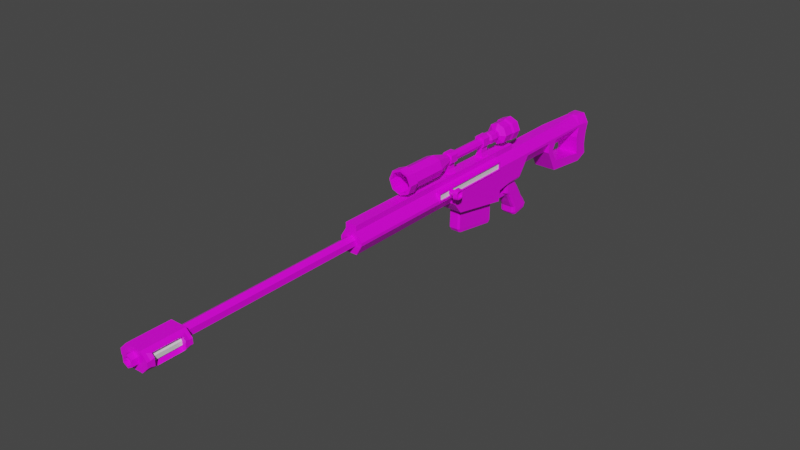 # Source: LS-50.blend  (saved by Blender 3.2.14; exported with 4.5.12 LTS)
import bpy
from mathutils import Matrix  # noqa: F401  (used for matrix-valued properties, if any)

bpy.ops.wm.read_factory_settings(use_empty=True)
scene = bpy.context.scene
scene.name = 'Scene'

# ---- collections
col_collection = bpy.data.collections.new('Collection'); scene.collection.children.link(col_collection)

# ---- images (referenced by path relative to the original .blend; pixels are not part of the script)
import os
ASSET_DIR = os.environ.get("B2B_ASSET_DIR", "")  # directory of the original .blend (textures are referenced by path, not embedded)
HERE = os.path.dirname(os.path.abspath(__file__))  # packed textures are extracted next to this script under _unpacked/

def load_image(name, relpath, width, height, colorspace="sRGB"):
    """Load a texture the original file referenced (path relative to the .blend, or extracted next to this script)."""
    p = next((c for c in (os.path.join(HERE, relpath), os.path.join(ASSET_DIR, relpath)) if relpath and os.path.exists(c)), "")
    if p:
        img = bpy.data.images.load(p, check_existing=True)
        img.name = name
    else:  # same state as the original file: an image datablock whose file is absent (Cycles renders it pink)
        img = bpy.data.images.new(name, width, height)
        img.source = "FILE"
        img.filepath = "//" + (relpath or name)
    img.colorspace_settings.name = colorspace
    return img
img_8x8base_png_001 = load_image('8x8Base.png.001', '8x8Base.png', 1024, 1024, 'sRGB')

# ---- materials (node trees are filled in below, after node groups)
mat_material = bpy.data.materials.new('Material')
mat_material.alpha_threshold = 0.0
mat_material.use_transparent_shadow = False
mat_material.line_color = (0.0, 0.0, 0.0, 1.0)
mat_material_001 = bpy.data.materials.new('Material.001')
mat_material_001.use_transparent_shadow = False

# ---- node groups
ng_auto_smooth = bpy.data.node_groups.new('Auto Smooth', 'GeometryNodeTree')
_s = ng_auto_smooth.interface.new_socket(name='Geometry', in_out='OUTPUT', socket_type='NodeSocketGeometry')
_s = ng_auto_smooth.interface.new_socket(name='Geometry', in_out='INPUT', socket_type='NodeSocketGeometry')
_s = ng_auto_smooth.interface.new_socket(name='Angle', in_out='INPUT', socket_type='NodeSocketFloat')
_s.subtype = 'ANGLE'
_s.min_value = 0.0
_s.max_value = 3.142
ng_auto_smooth.is_modifier = True
_N = ng_auto_smooth.nodes; _L = ng_auto_smooth.links
n0 = _N.new('NodeGroupOutput'); n0.name = 'Group Output'; n0.location = (480, -100)
n1 = _N.new('NodeGroupInput'); n1.name = 'Group Input'; n1.location = (-420, -300)
n2 = _N.new('NodeGroupInput'); n2.name = 'Group Input.001'; n2.location = (-60, -100)
n3 = _N.new('GeometryNodeSetShadeSmooth'); n3.name = 'Set Shade Smooth'; n3.location = (120, -100)
n3.domain = 'EDGE'
n4 = _N.new('GeometryNodeSetShadeSmooth'); n4.name = 'Set Shade Smooth.001'; n4.location = (300, -100)
n5 = _N.new('GeometryNodeInputMeshEdgeAngle'); n5.name = 'Edge Angle'; n5.location = (-420, -220)
n6 = _N.new('GeometryNodeInputEdgeSmooth'); n6.name = 'Is Edge Smooth'; n6.location = (-60, -160)
n7 = _N.new('GeometryNodeInputShadeSmooth'); n7.name = 'Is Face Smooth'; n7.location = (-240, -340)
n8 = _N.new('FunctionNodeBooleanMath'); n8.name = 'Boolean Math'; n8.location = (-60, -220)
n9 = _N.new('FunctionNodeCompare'); n9.name = 'Compare'; n9.location = (-240, -180)
n9.operation = 'LESS_EQUAL'
_L.new(n5.outputs[0], n9.inputs[0])
_L.new(n4.outputs[0], n0.inputs[0])
_L.new(n1.outputs[1], n9.inputs[1])
_L.new(n9.outputs[0], n8.inputs[0])
_L.new(n7.outputs[0], n8.inputs[1])
_L.new(n2.outputs[0], n3.inputs[0])
_L.new(n6.outputs[0], n3.inputs[1])
_L.new(n3.outputs[0], n4.inputs[0])
_L.new(n8.outputs[0], n3.inputs[2])
n0.is_active_output = True

# ---- material node trees
mat_material.use_nodes = True; mat_material.node_tree.nodes.clear()
_N = mat_material.node_tree.nodes; _L = mat_material.node_tree.links
n0 = _N.new('ShaderNodeOutputMaterial'); n0.name = 'Material Output'; n0.location = (300, 300)
n1 = _N.new('ShaderNodeBsdfPrincipled'); n1.name = 'Principled BSDF'; n1.location = (10, 300)
n1.distribution = 'GGX'
n1.subsurface_method = 'RANDOM_WALK_SKIN'
n1.inputs[2].default_value = 0.4
n1.inputs[3].default_value = 1.45
n1.inputs[27].default_value = (0.0, 0.0, 0.0, 1.0)
n1.inputs[28].default_value = 1.0
n2 = _N.new('ShaderNodeTexImage'); n2.name = 'Image Texture'; n2.location = (-574, 136)
n2.image = img_8x8base_png_001
n2.interpolation = 'Closest'
_L.new(n1.outputs[0], n0.inputs[0])
_L.new(n2.outputs[0], n1.inputs[0])
n0.is_active_output = True
mat_material_001.use_nodes = True; mat_material_001.node_tree.nodes.clear()
_N = mat_material_001.node_tree.nodes; _L = mat_material_001.node_tree.links
n0 = _N.new('ShaderNodeBsdfPrincipled'); n0.name = 'Principled BSDF'; n0.location = (10, 300)
n0.distribution = 'GGX'
n0.subsurface_method = 'RANDOM_WALK_SKIN'
n0.inputs[3].default_value = 1.45
n0.inputs[27].default_value = (0.0, 0.0, 0.0, 1.0)
n0.inputs[28].default_value = 1.0
n1 = _N.new('ShaderNodeOutputMaterial'); n1.name = 'Material Output'; n1.location = (300, 300)
_L.new(n0.outputs[0], n1.inputs[0])
n1.is_active_output = True

# ---- world
world_world = bpy.data.worlds.new('World'); scene.world = world_world
world_world.use_nodes = True; world_world.node_tree.nodes.clear()
_N = world_world.node_tree.nodes; _L = world_world.node_tree.links
n0 = _N.new('ShaderNodeOutputWorld'); n0.name = 'World Output'; n0.location = (300, 300)
n1 = _N.new('ShaderNodeBackground'); n1.name = 'Background'; n1.location = (10, 300)
n1.inputs[0].default_value = (0.05088, 0.05088, 0.05088, 1.0)
_L.new(n1.outputs[0], n0.inputs[0])
n0.is_active_output = True
world_world.color = (0.05088, 0.05088, 0.05088)
world_world.use_sun_shadow = False
world_world.sun_shadow_jitter_overblur = 0.0

# ---- meshes
me_cube = bpy.data.meshes.new('Cube')
me_cube.from_pydata([(1.0, 11.18, 0.8117), (1.0, -7.175, -1.021), (0.0, 11.01, -2.481), (1.0, 11.8, -1.141), (0.0, -7.175, -1.021), (0.0, -19.21, 1.857), (1.0, 11.13, -0.008059), (0.0, -7.93, -0.02477), (1.0, 11.98, -2.08), (1.0, -1.776, -2.017), (1.0, -0.3604, 0.8226), (0.0, -19.22, -0.04986), (0.0, -0.2898, -1.015), (1.0, -0.3338, 0.2992), (1.0, 1.171, 0.8062), (0.0, -19.21, 0.8098), (0.0, 1.218, -0.9661), (1.0, 1.186, 0.3904), (0.0, -1.776, -2.017), (1.0, 6.808, -2.081), (0.0, 6.965, -1.206), (0.0, 6.808, -2.081), (1.0, 6.373, -0.08417), (1.0, -19.21, 0.8098), (0.0, 10.84, -2.525), (1.0, 10.4, -0.0878), (0.0, -4.887, 2.363), (0.0, -7.514, -0.5867), (1.0, -0.3118, -0.358), (1.0, 1.202, -0.2878), (1.0, 6.965, -1.206), (1.0, 10.6, -1.713), (0.0, 11.03, 1.845), (0.0, -19.2, 2.333), (0.5, -7.896, 1.899), (0.5, -7.894, 2.374), (0.0, 1.178, 1.847), (0.2129, 6.373, -0.08417), (0.0, 6.871, 1.883), (0.0, 12.18, 0.8729), (1.0, 12.18, 0.8729), (0.0, 11.98, -2.08), (0.0, 11.8, -1.141), (1.0, 11.9, -0.08128), (0.0, 11.9, -0.08128), (0.0, 12.27, 1.673), (1.0, 0.5968, 0.8124), (1.0, 0.6163, 0.3562), (1.0, 0.6343, -0.3142), (0.0, -7.894, 2.374), (0.5, -7.175, -1.021), (0.5, 6.808, -2.081), (0.5, -19.21, 0.8098), (0.5, -7.514, -0.5867), (0.5, 12.18, 0.8729), (0.5, 11.98, -2.08), (0.5, 11.9, -0.08128), (0.5, 11.8, -1.141), (0.0, 0.604, 1.853), (0.5, -19.21, 1.857), (0.5, -0.3532, 1.863), (0.5, 1.178, 1.847), (0.5, 0.604, 1.853), (0.0, -0.3509, 2.338), (0.0, 0.6062, 2.328), (0.5, -19.2, 2.333), (0.5, -0.3509, 2.338), (0.5, 0.6062, 2.328), (0.0, -19.14, 1.408), (0.0, -39.54, 1.279), (0.4221, -19.14, 1.164), (0.3107, -39.12, 1.1), (0.4221, -19.14, 0.6769), (0.3107, -39.12, 0.7413), (0.0, -19.14, 0.4332), (0.0, -39.54, 0.5619), (0.0, -35.44, 0.09033), (0.0, -35.44, 1.703), (0.0, -39.03, 0.09033), (0.0, -39.03, 1.703), (0.0, -2.147, -3.729), (0.0, -2.113, 0.1963), (0.0, -6.735, -2.922), (0.0, -6.641, 0.1963), (1.0, 10.65, 0.8464), (1.0, 10.84, -2.525), (0.0, 10.65, 1.887), (0.1867, 10.65, 1.887), (0.5, 10.84, -2.525), (1.0, -19.21, 1.06), (0.6065, -1.889, 1.078), (1.0, 11.15, 1.017), (1.0, -0.3587, 1.065), (1.0, 1.173, 1.046), (1.0, 6.866, 1.076), (1.0, 10.65, 1.072), (0.5, -1.776, -2.017), (0.5, -19.22, -0.04986), (0.5, -7.93, -0.02477), (1.0, -7.93, -0.02477), (0.0, 10.6, -1.713), (1.0, 6.864, 0.843), (0.5, 6.871, 1.883), (1.0, 10.65, 1.075), (0.5, -1.656, -1.034), (0.2129, 10.4, -0.0878), (0.5, 5.761, 1.88), (0.1888, 10.65, 1.887), (0.4472, 1.209, -4.556), (0.0, 5.755, -0.1071), (0.5, 5.755, -0.1071), (0.0, 2.376, 1.866), (0.5, 2.376, 1.866), (0.5, 2.425, -0.07303), (0.0, 5.761, 1.88), (0.0, 2.425, -0.07303), (1.0, 5.754, 0.8396), (1.0, 5.755, -0.1071), (1.0, 2.368, 0.826), (0.5, -4.89, 1.887), (1.0, 11.09, -1.153), (1.0, 11.01, -2.481), (0.5, 11.01, -2.481), (0.5, 12.27, 1.673), (0.4296, 11.03, 1.764), (0.4433, 2.848, -4.218), (0.0, 0.7027, -3.262), (0.5, -0.2898, -1.015), (0.5, 1.218, -0.9661), (0.0, 0.4479, -2.777), (0.5, 0.6501, -0.9907), (0.0, -0.2748, -1.973), (0.0, -0.3152, -1.352), (0.0, 0.6501, -0.9907), (0.0, -0.3686, -0.7107), (0.0, 1.024, -4.33), (0.0, 1.143, -0.7107), (0.0, 2.928, -3.937), (0.0, 1.023, -3.799), (0.0, 1.183, -1.338), (0.0, 1.567, -1.875), (0.0, 1.893, -2.392), (0.0, 2.218, -2.961), (0.0, 2.59, -3.419), (0.6076, 2.777, -4.232), (0.6756, 2.607, -4.267), (0.3679, 1.209, -4.556), (0.3679, 2.848, -4.218), (0.0, 1.209, -4.556), (0.0, 2.848, -4.218), (0.0, 1.73, -2.133), (0.0, 0.1255, -2.287), (0.5, -1.716, -1.526), (1.092e-16, -1.716, -1.526), (0.0, -7.344, -0.804), (0.5, -7.344, -0.804), (0.3576, 2.928, -3.937), (0.3576, -0.3686, -0.7107), (0.3576, 1.024, -4.33), (0.3576, 1.143, -0.7107), (0.3576, 1.023, -3.799), (0.3576, 0.7027, -3.262), (0.3576, 0.4479, -2.777), (0.3576, -0.2748, -1.973), (0.3576, -0.3152, -1.352), (0.3576, 2.59, -3.419), (0.3576, 2.218, -2.961), (0.3576, 1.893, -2.392), (0.3576, 1.567, -1.875), (0.3576, 1.183, -1.338), (0.3576, 1.73, -2.133), (0.3576, 0.1255, -2.287), (0.4068, -1.88, -1.616), (0.0, -1.88, -1.616), (0.0, -1.932, -1.996), (0.4068, -1.932, -1.996), (0.0, -0.6625, -2.006), (0.0, -1.064, -1.989), (0.0, -1.523, -1.909), (0.31, -0.3664, -2.35), (0.2623, -0.8899, -2.336), (0.2146, -1.463, -2.272), (0.0, -1.463, -2.272), (0.0, -0.8899, -2.336), (0.0, -0.3664, -2.35), (0.31, -0.6625, -2.006), (0.2623, -1.064, -1.989), (0.2146, -1.523, -1.909), (0.7153, 0.8366, -0.7107), (0.4453, 1.143, -0.7107), (0.6362, 1.053, -0.7107), (0.4453, 2.928, -3.937), (0.7153, 2.648, -3.994), (0.6362, 2.846, -3.953), (0.7153, 0.8751, -1.341), (0.4453, 1.183, -1.338), (0.6362, 1.093, -1.339), (0.7153, 1.265, -1.891), (0.4453, 1.567, -1.875), (0.6362, 1.479, -1.88), (0.7153, 1.622, -2.464), (0.4453, 1.893, -2.392), (0.6362, 1.814, -2.413), (0.7153, 1.937, -3.017), (0.4453, 2.218, -2.961), (0.6362, 2.136, -2.977), (0.4453, 2.59, -3.419), (0.7153, 2.316, -3.486), (0.6362, 2.509, -3.439), (0.4453, 1.73, -2.133), (0.7153, 1.434, -2.162), (0.6362, 1.643, -2.142), (0.4497, -0.3686, -0.7107), (0.7153, -0.07501, -0.7107), (0.6375, -0.2826, -0.7107), (0.7153, 1.289, -4.275), (0.4497, 1.024, -4.33), (0.6375, 1.102, -4.314), (0.7153, -0.02078, -1.349), (0.4497, -0.3152, -1.352), (0.6375, -0.229, -1.351), (0.4497, -0.2748, -1.973), (0.7153, 0.02208, -1.957), (0.6375, -0.1879, -1.969), (0.7153, 0.7099, -2.707), (0.4497, 0.4479, -2.777), (0.6375, 0.5246, -2.756), (0.7153, 0.9737, -3.208), (0.4497, 0.7027, -3.262), (0.6375, 0.7821, -3.246), (0.4497, 1.023, -3.799), (0.7153, 1.288, -3.735), (0.6375, 1.1, -3.78), (0.7153, 0.4142, -2.26), (0.4497, 0.1255, -2.287), (0.6375, 0.2101, -2.279), (0.6087, 1.276, -4.542), (0.6756, 1.437, -4.509), (0.438, 2.684, -4.353), (0.3794, 2.684, -4.353), (0.6185, 1.589, -4.579), (0.6185, 2.497, -4.391), (0.3794, 1.412, -4.615), (0.441, 1.412, -4.615), (0.5656, 2.63, -4.364), (0.5665, 1.463, -4.605), (0.0, 2.684, -4.353), (0.0, 1.412, -4.615), (0.0756, -1.205, -1.689), (0.0, -0.6542, -0.9126), (0.0, -0.9978, -0.9126), (0.1126, -0.9453, -1.675), (0.1336, -1.005, -1.678), (0.0, -1.205, -1.689), (0.0, -0.9216, -1.11), (0.0, -0.9542, -1.267), (0.0, -1.029, -1.475), (0.0, -0.6741, -1.099), (0.0, -0.706, -1.279), (0.0, -0.7701, -1.462), (0.0, -0.9206, -1.674), (0.0, -1.092, -1.576), (0.0, -0.8281, -1.574), (0.06188, -0.9206, -1.674), (0.1336, -0.7312, -0.9126), (0.06188, -0.6542, -0.9126), (0.1126, -0.6767, -0.9126), (0.1336, -0.7517, -1.102), (0.06188, -0.6741, -1.099), (0.1126, -0.6968, -1.1), (0.1336, -0.7829, -1.275), (0.06188, -0.706, -1.279), (0.1126, -0.7285, -1.278), (0.1336, -0.8505, -1.466), (0.06188, -0.7701, -1.462), (0.1126, -0.7937, -1.463), (0.06188, -0.8281, -1.574), (0.1336, -0.9077, -1.575), (0.1126, -0.8515, -1.574), (0.0756, -0.9978, -0.9126), (0.1336, -0.9324, -0.9126), (0.1166, -0.9786, -0.9126), (0.0756, -0.9216, -1.11), (0.1336, -0.8572, -1.107), (0.1166, -0.9027, -1.109), (0.0756, -0.9542, -1.267), (0.1336, -0.8906, -1.27), (0.1166, -0.9356, -1.268), (0.0756, -1.029, -1.475), (0.1336, -0.9625, -1.472), (0.1166, -1.01, -1.474), (0.1336, -1.026, -1.576), (0.0756, -1.092, -1.576), (0.1166, -1.073, -1.576), (0.1166, -1.184, -1.688), (0.1336, -1.135, -1.686), (0.0, -1.228, -1.723), (0.06384, -1.228, -1.723), (0.0854, -1.217, -1.724), (0.09434, -1.191, -1.726), (0.09434, -1.123, -1.733), (0.0, -1.079, -1.737), (0.05663, -1.079, -1.737), (0.08329, -1.092, -1.736), (0.05634, -1.225, -1.744), (0.07128, -1.217, -1.744), (0.0, -1.225, -1.744), (0.07747, -1.199, -1.746), (0.07747, -1.152, -1.751), (0.0, -1.121, -1.754), (0.05134, -1.121, -1.754), (0.06982, -1.13, -1.753), (0.7958, -38.45, 0.5968), (1.279, -38.76, 0.6798), (1.279, -38.76, 1.113), (0.7958, -38.45, 1.196), (1.279, -35.71, 0.6798), (0.7958, -36.02, 0.5968), (0.7958, -36.02, 1.196), (1.279, -35.71, 1.113), (0.0, -39.54, 1.408), (0.4221, -39.54, 1.164), (0.4221, -39.54, 0.6769), (0.0, -39.54, 0.4332), (0.0, -39.12, 1.279), (0.3107, -39.54, 1.1), (0.3107, -39.54, 0.7413), (0.0, -39.12, 0.5619), (0.0, -19.21, 1.072), (1.0, 0.5985, 1.054), (0.3537, -7.834, 1.102), (0.5, -19.21, 1.07), (1.0, 2.37, 1.064), (1.0, 5.756, 1.076), (0.5241, -6.584, -2.949), (0.3722, -6.735, -2.922), (0.3722, -6.641, 0.1963), (0.5241, -6.489, 0.1963), (0.2996, -2.147, -3.729), (0.5241, -2.371, -3.689), (0.5241, -2.338, 0.1963), (0.2996, -2.113, 0.1963), (0.0, -2.359, -3.926), (0.0, -6.525, -3.261), (0.3642, -6.525, -3.261), (0.5017, -6.388, -3.283), (0.5017, -2.562, -3.894), (0.2984, -2.359, -3.926), (1.0, -7.812, 0.8089), (1.0, -4.711, -0.5251), (1.0, -7.514, -0.5867), (1.0, -7.344, -0.804), (1.0, -1.716, -1.526), (0.599, -4.884, 1.729), (0.4801, -4.861, 1.09), (1.0, -4.851, 0.822), (0.5, -4.887, 2.363), (1.0, -4.891, 0.1145), (1.0, -4.53, -1.165), (0.5, -4.475, -1.519), (0.0, -4.475, -1.519), (1.0, -4.475, -1.519), (1.279, -39.03, 0.6798), (0.6892, -39.03, 0.09033), (0.6892, -35.44, 0.09033), (1.279, -35.44, 0.6798), (1.279, -35.44, 1.113), (0.6892, -35.44, 1.703), (0.6892, -39.03, 1.703), (1.279, -39.03, 1.113), (1.287, -38.45, 0.5887), (0.8801, -38.76, 0.2812), (0.8801, -35.71, 0.2812), (1.287, -36.02, 0.5887), (1.287, -36.02, 1.204), (0.8801, -35.71, 1.512), (0.8801, -38.76, 1.512), (1.287, -38.45, 1.204), (0.934, -38.45, 0.735), (1.046, -38.45, 0.3471), (1.046, -36.02, 0.3471), (0.934, -36.02, 0.735), (0.934, -36.02, 1.058), (1.046, -36.02, 1.446), (1.046, -38.45, 1.446), (0.934, -38.45, 1.058), (0.9153, -9.901, 1.013), (0.9153, -9.901, 1.608), (0.9153, -1.917, 1.013), (0.9153, -1.917, 1.608), (0.0, -1.833, 0.9293), (0.0, -1.833, 1.692), (0.0, -9.985, 0.9293), (0.0, -9.985, 1.692), (1.057, -1.833, 1.692), (1.057, -1.833, 0.9293), (1.057, -9.985, 0.9293), (1.057, -9.985, 1.692), (1.057, -1.917, 1.608), (1.057, -1.917, 1.013), (1.057, -9.901, 1.013), (1.057, -9.901, 1.608), (0.5, -10.02, -0.02941), (0.5, -9.989, 2.367), (0.0, -10.02, -0.02941), (1.0, -9.941, 1.094), (0.0, -1.881, 2.351), (0.3494, 10.65, 1.726), (0.599, -19.21, 1.699), (0.599, 6.87, 1.723), (0.599, 1.177, 1.688), (0.599, -0.3543, 1.705), (0.3477, 10.65, 1.726), (0.5425, 11.05, 1.616), (0.599, 12.25, 1.514), (0.599, -7.884, 1.741), (0.599, 0.6029, 1.695), (0.599, 5.76, 1.721), (0.599, 2.375, 1.708), (0.7472, -9.941, 1.094), (0.0, -9.989, 2.367), (1.0, -9.923, 0.8091), (0.5, -9.991, 1.891), (0.599, -9.981, 1.733), (0.0, 6.373, -0.08417), (0.0, 10.4, -0.0878), (0.5, -1.881, 2.351), (1.0, -1.866, 0.2072), (1.0, -1.89, 0.8351), (0.5, -1.883, 1.875), (0.0, -1.656, -1.034), (1.0, -1.889, 1.078), (0.599, -1.884, 1.718), (0.7652, 0.6513, -0.9874), (1.0, 0.6461, -0.7498), (0.9312, 0.6502, -0.9166), (1.0, -0.2976, -0.7806), (0.7652, -0.2898, -1.015), (0.9312, -0.2921, -0.9465), (1.0, 1.212, -0.7313), (0.7652, 1.218, -0.9661), (0.9258, 1.397, -0.8336), (0.9312, 1.216, -0.8973), (0.7652, -1.656, -1.034), (1.0, -1.656, -1.034), (0.9312, -1.656, -1.034), (0.4388, -3.473, 2.233), (0.2328, -3.473, 3.257), (0.4388, -2.7, 2.233), (0.2328, -2.7, 3.257), (0.0, -2.7, 2.233), (0.0, -2.7, 3.257), (0.0, -3.473, 2.233), (0.0, -3.473, 3.257), (0.4388, -7.798, 2.205), (0.1403, -7.798, 3.229), (0.4388, -7.025, 2.205), (0.1403, -7.025, 3.229), (0.0, -7.025, 2.205), (0.0, -7.025, 3.229), (0.0, -7.798, 2.205), (0.0, -7.798, 3.229), (0.0, -9.586, 4.573), (0.0, -12.65, 4.573), (0.6555, -9.586, 4.302), (0.6555, -12.65, 4.302), (0.927, -9.586, 3.646), (0.927, -12.65, 3.646), (0.6555, -9.586, 2.991), (0.6555, -12.65, 2.991), (0.0, -9.586, 2.719), (0.0, -12.65, 2.719), (0.0, -7.842, 4.038), (0.2773, -7.842, 3.924), (0.3922, -7.842, 3.646), (0.2773, -7.842, 3.369), (0.0, -7.842, 3.254), (0.0, -2.611, 4.038), (0.2773, -2.611, 3.924), (0.3922, -2.611, 3.646), (0.2773, -2.611, 3.369), (0.0, -2.611, 3.254), (0.0, -2.374, 4.18), (0.3775, -2.374, 4.024), (0.5339, -2.374, 3.646), (0.3775, -2.374, 3.269), (0.0, -2.374, 3.112), (0.0, -1.676, 4.18), (0.3775, -1.676, 4.024), (0.5339, -1.676, 3.646), (0.3775, -1.676, 3.269), (0.0, -1.676, 3.112), (0.0, -1.439, 4.084), (0.3093, -1.439, 3.955), (0.4374, -1.439, 3.646), (0.3093, -1.439, 3.337), (0.0, -1.439, 3.209), (0.0, -1.23, 4.084), (0.3093, -1.23, 3.955), (0.4374, -1.23, 3.646), (0.3093, -1.23, 3.337), (0.0, -1.23, 3.209), (0.0, -0.9649, 4.571), (0.654, -0.9649, 4.3), (0.9249, -0.9649, 3.646), (0.654, -0.9649, 2.992), (0.0, -0.9649, 2.721), (0.0, -0.08612, 4.571), (0.654, -0.08612, 4.3), (0.9249, -0.08612, 3.646), (0.654, -0.08612, 2.992), (0.0, -0.08612, 2.721), (0.0, 0.1371, 4.662), (0.7181, 0.1371, 4.364), (1.016, 0.1371, 3.646), (0.7181, 0.1371, 2.928), (0.0, 0.1371, 2.631), (0.6023, -0.3341, 4.249), (0.8518, -0.3341, 3.646), (0.6023, -0.3341, 3.044), (0.0, -12.82, 4.734), (0.7695, -12.82, 4.416), (1.088, -12.82, 3.646), (0.7695, -12.82, 2.877), (0.0, -12.82, 2.558), (0.0, -13.6, 4.537), (0.6296, -10.97, 4.276), (0.8904, -10.97, 3.646), (0.6296, -10.97, 3.017), (0.0, -13.6, 2.756), (0.0, -2.7, 4.204), (0.0, -7.025, 2.717), (0.0, -7.798, 2.717), (0.0, -3.473, 4.204), (0.0, -7.025, 4.176), (0.1403, -7.798, 2.717), (0.1403, -7.025, 2.717), (0.0, -7.798, 4.176), (0.2578, -2.7, 4.204), (0.4388, -2.7, 4.023), (0.4388, -3.473, 4.023), (0.2578, -3.473, 4.204), (0.2578, -7.025, 4.176), (0.4388, -7.025, 3.995), (0.4388, -7.798, 3.995), (0.2578, -7.798, 4.176), (0.2939, -7.798, 3.229), (0.4388, -7.798, 3.374), (0.4388, -7.025, 3.374), (0.2939, -7.025, 3.229), (0.0, 0.8764, 2.794), (0.0, 0.8764, 4.498), (0.0, -13.6, 4.734), (0.7695, -13.6, 4.416), (1.088, -13.6, 3.646), (0.7695, -13.6, 2.877), (0.0, -13.6, 2.558), (0.0, -10.97, 4.537), (0.6296, -13.6, 4.276), (0.8904, -13.6, 3.646), (0.6296, -13.6, 3.017), (0.0, -10.97, 2.756), (0.7181, 0.8764, 4.364), (0.0, 0.8764, 4.662), (1.016, 0.8764, 3.646), (0.7181, 0.8764, 2.928), (0.0, 0.8764, 2.631), (0.6023, 0.8764, 4.249), (0.0, -0.3341, 4.498), (0.8518, 0.8764, 3.646), (0.6023, 0.8764, 3.044), (0.0, -0.3341, 2.794), (0.2328, -2.7, 2.745), (0.2328, -3.473, 2.745), (0.0, -3.473, 2.745), (0.0, -2.7, 2.745), (0.4388, -2.7, 3.372), (0.3236, -2.7, 3.257), (0.3236, -3.473, 3.257), (0.4388, -3.473, 3.372)], [], [(359, 361, 1, 50), (122, 2, 41, 55), (53, 98, 7, 27), (0, 6, 43, 40), (47, 46, 10, 13), (48, 47, 13, 28), (118, 17, 29), (118, 14, 17), (113, 118, 29, 439, 441), (51, 19, 117, 110), (88, 85, 19, 51), (22, 30, 20, 37), (120, 6, 25, 31), (122, 121, 85, 88), (6, 0, 84, 25), (121, 120, 31, 85), (85, 31, 30, 19), (30, 22, 117, 19), (130, 433, 437, 127), (155, 53, 27, 154), (112, 111, 36, 61), (102, 38, 114, 106), (124, 32, 86, 87), (6, 120, 3, 43), (97, 52, 15, 11), (56, 54, 40, 43), (57, 56, 43, 3), (55, 57, 3, 8), (54, 39, 45, 123), (120, 121, 8, 3), (128, 440, 433, 130), (29, 17, 47, 48), (17, 14, 46, 47), (32, 124, 123, 45), (41, 42, 57, 55), (42, 44, 56, 57), (44, 39, 54, 56), (404, 402, 97, 11), (328, 331, 59, 5), (84, 95, 103), (40, 54, 123, 414), (351, 350, 53, 155), (2, 122, 88, 24), (24, 88, 51, 21), (331, 89, 408, 59), (21, 51, 110, 109), (115, 113, 128, 16), (350, 99, 98, 53), (121, 122, 55, 8), (360, 359, 50, 4), (60, 62, 67, 66), (5, 59, 65, 33), (119, 429, 426, 356), (61, 36, 58, 62), (403, 420, 33, 65), (356, 26, 49, 35), (67, 64, 63, 66), (429, 60, 66, 426), (62, 58, 64, 67), (68, 320, 321, 70), (70, 321, 322, 72), (72, 322, 323, 74), (363, 362, 369, 368, 79, 78), (381, 382, 385, 378), (335, 82, 343, 344), (335, 336, 83, 82), (80, 81, 341, 338), (367, 77, 79, 368), (76, 77, 367, 366, 365, 364), (353, 415, 330, 354), (416, 411, 92, 329), (418, 410, 93, 332), (412, 87, 102, 409), (413, 412, 95, 91), (410, 416, 329, 93), (412, 407, 103, 95), (423, 415, 34, 422), (422, 34, 35, 403), (31, 25, 105, 100), (153, 152, 96, 18), (152, 352, 9, 96), (348, 98, 99), (402, 98, 348, 421), (97, 23, 52), (30, 31, 100, 20), (102, 106, 417, 409), (107, 87, 102), (87, 86, 38, 102), (37, 101, 22), (84, 105, 25), (84, 101, 37, 105), (163, 164, 132, 131), (22, 101, 116, 117), (109, 110, 113, 115), (106, 114, 111, 112), (116, 110, 117), (113, 110, 116, 118), (104, 443, 444), (432, 90, 431), (84, 0, 91, 95), (414, 413, 91, 40), (91, 0, 40), (234, 221, 163, 171), (158, 160, 138, 135), (194, 188, 213, 218), (216, 230, 160, 158), (182, 181, 175, 174), (436, 28, 444), (130, 128, 16, 133), (434, 48, 28, 436), (127, 130, 133, 12), (161, 162, 129, 126), (164, 157, 134, 132), (160, 161, 126, 138), (159, 136, 134, 157), (221, 219, 164, 163), (149, 147, 239, 246), (228, 225, 162, 161), (170, 168, 198, 209), (156, 165, 206, 191), (165, 166, 204, 206), (203, 200, 224, 227), (167, 170, 209, 201), (168, 169, 195, 198), (166, 167, 201, 204), (225, 234, 171, 162), (162, 171, 151, 129), (430, 104, 152, 153), (104, 444, 352, 152), (1, 351, 155, 50), (50, 155, 154, 4), (361, 358, 351, 1), (230, 228, 161, 160), (141, 150, 170, 167), (140, 139, 169, 168), (150, 140, 168, 170), (142, 141, 167, 166), (143, 142, 166, 165), (137, 143, 165, 156), (158, 135, 148, 146), (207, 203, 227, 231), (188, 190, 189, 159, 157, 212, 214, 213), (200, 210, 233, 224), (210, 197, 222, 233), (139, 136, 159, 169), (192, 207, 231, 215), (215, 217, 236, 237), (197, 194, 218, 222), (175, 172, 173, 174), (181, 187, 172, 175), (187, 178, 173, 172), (163, 131, 176, 185), (185, 176, 177, 186), (186, 177, 178, 187), (171, 163, 185, 179), (179, 185, 186, 180), (180, 186, 187, 181), (151, 171, 179, 184), (184, 179, 180, 183), (183, 180, 181, 182), (188, 194, 196, 190), (190, 196, 195, 189), (207, 192, 193, 208), (208, 193, 191, 206), (194, 197, 199, 196), (196, 199, 198, 195), (210, 200, 202, 211), (211, 202, 201, 209), (200, 203, 205, 202), (202, 205, 204, 201), (203, 207, 208, 205), (205, 208, 206, 204), (197, 210, 211, 199), (199, 211, 209, 198), (169, 159, 189, 195), (228, 230, 232, 229), (229, 232, 231, 227), (225, 228, 229, 226), (226, 229, 227, 224), (234, 225, 226, 235), (235, 226, 224, 233), (219, 221, 223, 220), (220, 223, 222, 218), (212, 219, 220, 214), (214, 220, 218, 213), (230, 216, 217, 232), (232, 217, 215, 231), (221, 234, 235, 223), (223, 235, 233, 222), (219, 212, 157, 164), (144, 145, 241, 244), (192, 215, 237, 145), (217, 216, 108, 236), (191, 193, 144, 125), (137, 156, 147, 149), (216, 158, 146, 108), (156, 191, 125, 147), (193, 192, 145, 144), (239, 238, 244, 241, 240, 245, 243, 242), (246, 239, 242, 247), (125, 144, 244, 238), (236, 108, 243, 245), (237, 236, 245, 240), (147, 125, 238, 239), (146, 148, 247, 242), (108, 146, 242, 243), (145, 237, 240, 241), (258, 257, 268, 271), (257, 249, 265, 268), (260, 262, 276, 263), (270, 267, 283, 286), (267, 264, 280, 283), (277, 273, 289, 291), (292, 288, 256, 261), (273, 270, 286, 289), (262, 259, 274, 276), (294, 248, 297, 298), (259, 258, 271, 274), (288, 285, 255, 256), (285, 282, 254, 255), (282, 279, 250, 254), (264, 266, 265, 249, 250, 279, 281, 280), (277, 252, 251, 278), (278, 251, 263, 276), (264, 267, 269, 266), (266, 269, 268, 265), (267, 270, 272, 269), (269, 272, 271, 268), (270, 273, 275, 272), (272, 275, 274, 271), (273, 277, 278, 275), (275, 278, 276, 274), (248, 292, 261, 253), (292, 248, 294, 293), (293, 294, 295, 291), (279, 282, 284, 281), (281, 284, 283, 280), (282, 285, 287, 284), (284, 287, 286, 283), (285, 288, 290, 287), (287, 290, 289, 286), (288, 292, 293, 290), (290, 293, 291, 289), (252, 277, 291, 295), (302, 303, 311, 310), (260, 263, 302, 301), (263, 251, 303, 302), (252, 295, 299, 300), (295, 294, 298, 299), (251, 252, 300, 303), (248, 253, 296, 297), (309, 310, 311, 308, 307, 305, 304, 306), (301, 302, 310, 309), (299, 298, 305, 307), (303, 300, 308, 311), (297, 296, 306, 304), (300, 299, 307, 308), (298, 297, 304, 305), (312, 317, 381, 378), (318, 315, 385, 382), (76, 364, 363, 78), (324, 327, 73, 71), (69, 325, 321, 320), (325, 326, 322, 321), (326, 75, 323, 322), (324, 71, 325, 69), (71, 73, 326, 325), (73, 327, 75, 326), (118, 116, 333, 332), (103, 407, 409, 94), (421, 405, 89, 23), (52, 23, 89, 331), (116, 101, 94, 333), (46, 14, 93, 329), (10, 46, 329, 92), (15, 52, 331, 328), (428, 10, 92, 431), (355, 428, 90, 354), (14, 118, 332, 93), (336, 335, 334, 337), (340, 341, 81, 83, 336, 337), (340, 339, 338, 341), (339, 340, 337, 334), (342, 347, 346, 345, 344, 343), (334, 335, 344, 345), (80, 338, 347, 342), (339, 334, 345, 346), (338, 339, 346, 347), (348, 99, 357, 355), (9, 352, 358, 361), (429, 119, 353, 432), (96, 9, 361, 359), (426, 406, 26, 356), (349, 358, 352, 444), (348, 355, 354, 330), (432, 353, 354, 90), (357, 349, 444, 427), (99, 350, 349, 357), (355, 357, 427, 428), (350, 351, 358, 349), (18, 96, 359, 360), (34, 119, 356, 35), (371, 313, 362, 363), (372, 371, 363, 364), (316, 372, 364, 365), (375, 319, 366, 367), (376, 375, 367, 368), (314, 376, 368, 369), (319, 316, 365, 366), (313, 314, 369, 362), (379, 370, 313, 371), (380, 379, 371, 372), (373, 380, 372, 316), (383, 374, 319, 375), (384, 383, 375, 376), (377, 384, 376, 314), (374, 373, 316, 319), (370, 377, 314, 313), (312, 378, 370, 379), (317, 312, 379, 380), (381, 317, 380, 373), (318, 382, 374, 383), (315, 318, 383, 384), (385, 315, 384, 377), (382, 381, 373, 374), (378, 385, 377, 370), (390, 391, 394, 395), (388, 389, 387, 386), (390, 395, 396, 392), (394, 391, 393, 397), (396, 397, 393, 392), (398, 399, 395, 394), (399, 400, 396, 395), (401, 398, 394, 397), (400, 401, 397, 396), (389, 388, 399, 398), (388, 386, 400, 399), (387, 389, 398, 401), (386, 387, 401, 400), (421, 419, 405), (97, 402, 421, 23), (59, 422, 403, 65), (408, 423, 422, 59), (428, 431, 90), (89, 405, 423, 408), (123, 124, 413, 414), (106, 112, 418, 417), (409, 417, 333, 94), (419, 330, 415, 423), (87, 107, 407, 412), (61, 62, 416, 410), (124, 87, 412, 413), (84, 103, 94, 101), (112, 61, 410, 418), (62, 60, 411, 416), (119, 34, 415, 353), (405, 419, 423), (7, 98, 402, 404), (35, 49, 420, 403), (348, 330, 419, 421), (105, 37, 424, 425), (37, 20, 424), (100, 105, 425), (411, 432, 431, 92), (66, 63, 406, 426), (13, 10, 428, 427), (28, 13, 427, 444), (60, 429, 432, 411), (12, 127, 104, 430), (127, 437, 443, 104), (113, 441, 440, 128), (439, 442, 441), (442, 440, 441), (443, 445, 444), (437, 433, 435, 438), (438, 435, 434, 436), (439, 434, 435, 442), (442, 435, 433, 440), (443, 437, 438, 445), (445, 438, 436, 444), (439, 29, 48, 434), (575, 451, 449, 572), (572, 449, 447, 573), (450, 448, 446, 452), (454, 535, 532, 460), (573, 447, 453, 574), (531, 459, 457, 536), (536, 457, 455, 535), (458, 456, 454, 460), (547, 548, 543, 544), (535, 455, 461, 532), (462, 463, 465, 464), (464, 465, 467, 466), (466, 467, 469, 468), (468, 469, 471, 470), (468, 470, 476, 475), (464, 466, 474, 473), (462, 464, 473, 472), (466, 468, 475, 474), (473, 474, 479, 478), (474, 475, 480, 479), (472, 473, 478, 477), (475, 476, 481, 480), (479, 480, 485, 484), (477, 478, 483, 482), (480, 481, 486, 485), (478, 479, 484, 483), (484, 485, 490, 489), (482, 483, 488, 487), (485, 486, 491, 490), (483, 484, 489, 488), (490, 491, 496, 495), (488, 489, 494, 493), (489, 490, 495, 494), (487, 488, 493, 492), (495, 496, 501, 500), (493, 494, 499, 498), (494, 495, 500, 499), (492, 493, 498, 497), (499, 500, 505, 504), (497, 498, 503, 502), (500, 501, 506, 505), (498, 499, 504, 503), (504, 505, 510, 509), (502, 503, 508, 507), (505, 506, 511, 510), (503, 504, 509, 508), (510, 511, 516, 515), (508, 509, 514, 513), (509, 510, 515, 514), (507, 508, 513, 512), (512, 513, 562, 563), (515, 516, 566, 565), (513, 514, 564, 562), (514, 515, 565, 564), (467, 465, 521, 522), (469, 467, 522, 523), (465, 463, 520, 521), (471, 469, 523, 524), (522, 521, 553, 554), (523, 522, 554, 555), (521, 520, 552, 553), (524, 523, 555, 556), (453, 447, 578, 579, 540, 541, 533), (457, 459, 534, 542, 543, 548, 549), (538, 530, 533, 541), (542, 534, 537, 545), (538, 541, 540, 539), (542, 545, 544, 543), (579, 576, 539, 540), (456, 536, 535, 454), (458, 531, 536, 456), (461, 455, 546, 547, 544, 545, 537), (548, 547, 546, 549), (455, 457, 549, 546), (517, 518, 519, 571, 568), (557, 561, 528, 527, 526), (525, 558, 553, 552), (558, 559, 554, 553), (559, 560, 555, 554), (560, 529, 556, 555), (557, 526, 558, 525), (526, 527, 559, 558), (527, 528, 560, 559), (528, 561, 529, 560), (567, 551, 563, 562), (569, 567, 562, 564), (570, 569, 564, 565), (550, 570, 565, 566), (517, 568, 551, 567), (518, 517, 567, 569), (519, 518, 569, 570), (571, 519, 570, 550), (446, 573, 574, 452), (448, 572, 573, 446), (450, 575, 572, 448), (449, 451, 530, 538, 539, 576, 577), (576, 579, 578, 577), (447, 449, 577, 578), (417, 418, 332, 333)])
me_cube.polygons.foreach_set('material_index', [0, 0, 0, 0, 0, 0, 0, 0, 0, 0, 0, 0, 0, 0, 0, 0, 0, 0, 0, 0, 0, 0, 0, 0, 0, 0, 0, 0, 0, 0, 0, 0, 0, 0, 0, 0, 0, 0, 0, 0, 0, 0, 0, 0, 0, 0, 0, 0, 0, 0, 0, 0, 0, 0, 0, 0, 0, 0, 0, 0, 0, 0, 0, 1, 0, 0, 0, 0, 0, 0, 0, 0, 0, 0, 0, 0, 0, 0, 0, 0, 0, 0, 0, 0, 0, 0, 0, 0, 0, 0, 0, 0, 0, 0, 0, 0, 0, 0, 0, 0, 0, 0, 0, 0, 0, 0, 0, 0, 0, 0, 0, 0, 0, 0, 0, 0, 0, 0, 0, 0, 0, 0, 0, 0, 0, 0, 0, 0, 0, 0, 0, 0, 0, 0, 0, 0, 0, 0, 0, 0, 0, 0, 0, 0, 0, 0, 0, 0, 0, 0, 0, 0, 0, 0, 0, 0, 0, 0, 0, 0, 0, 0, 0, 0, 0, 0, 0, 0, 0, 0, 0, 0, 0, 0, 0, 0, 0, 0, 0, 0, 0, 0, 0, 0, 0, 0, 0, 0, 0, 0, 0, 0, 0, 0, 0, 0, 0, 0, 0, 0, 0, 0, 0, 0, 0, 0, 0, 0, 0, 0, 0, 0, 0, 0, 0, 0, 0, 0, 0, 0, 0, 0, 0, 0, 0, 0, 0, 0, 0, 0, 0, 0, 0, 0, 0, 0, 0, 0, 0, 0, 0, 0, 0, 0, 0, 0, 0, 0, 0, 0, 0, 0, 0, 0, 0, 0, 0, 0, 1, 1, 0, 1, 0, 0, 0, 0, 0, 0, 0, 0, 0, 0, 0, 0, 0, 0, 0, 0, 0, 0, 0, 0, 0, 0, 0, 0, 0, 0, 0, 0, 0, 0, 0, 0, 0, 0, 0, 0, 0, 0, 0, 0, 0, 0, 0, 0, 0, 0, 0, 0, 0, 0, 0, 0, 0, 0, 0, 0, 0, 0, 0, 0, 0, 0, 0, 0, 0, 1, 0, 0, 0, 0, 0, 0, 0, 0, 0, 0, 0, 0, 0, 0, 0, 0, 0, 0, 0, 0, 0, 0, 0, 0, 0, 0, 0, 0, 0, 0, 0, 0, 0, 0, 0, 0, 0, 0, 0, 0, 0, 0, 0, 0, 0, 0, 0, 0, 0, 0, 0, 0, 0, 0, 0, 0, 0, 0, 0, 0, 0, 0, 0, 0, 0, 0, 0, 0, 0, 0, 0, 0, 0, 0, 0, 0, 0, 0, 0, 0, 0, 0, 0, 0, 0, 0, 0, 0, 0, 0, 0, 0, 0, 0, 0, 0, 0, 0, 0, 0, 0, 0, 0, 0, 0, 0, 0, 0, 0, 0, 0, 0, 0, 0, 0, 0, 0, 0, 0, 0, 0, 0, 0, 0, 0, 0, 0, 0, 0, 0, 0, 0, 0, 0, 0, 0, 0, 0, 0, 0, 0, 0, 0, 0, 0, 0, 0, 0, 0, 0, 0, 0])
_uv = me_cube.uv_layers.new(name='UVMap')
_uv.uv.foreach_set('vector', [0.05801, 0.9382, 0.05801, 0.9382, 0.05801, 0.9382, 0.05801, 0.9382, 0.9434, 0.9328, 0.9434, 0.9328, 0.9434, 0.9328, 0.9434, 0.9328, 0.05801, 0.9382, 0.05801, 0.9382, 0.05801, 0.9382, 0.05801, 0.9382, 0.9434, 0.9328, 0.9434, 0.9328, 0.9434, 0.9328, 0.9434, 0.9328, 0.05801, 0.9382, 0.05801, 0.9382, 0.05801, 0.9382, 0.05801, 0.9382, 0.05801, 0.9382, 0.05801, 0.9382, 0.05801, 0.9382, 0.05801, 0.9382, 0.05801, 0.9382, 0.05801, 0.9382, 0.05801, 0.9382, 0.05801, 0.9382, 0.05801, 0.9382, 0.05801, 0.9382, 0.05801, 0.9382, 0.05801, 0.9382, 0.05801, 0.9382, 0.05801, 0.9382, 0.05801, 0.9382, 0.9434, 0.9328, 0.9434, 0.9328, 0.9434, 0.9328, 0.9434, 0.9328, 0.9434, 0.9328, 0.9434, 0.9328, 0.9434, 0.9328, 0.9434, 0.9328, 0.9434, 0.9328, 0.9434, 0.9328, 0.9434, 0.9328, 0.9434, 0.9328, 0.9434, 0.9328, 0.9434, 0.9328, 0.9434, 0.9328, 0.9434, 0.9328, 0.9434, 0.9328, 0.9434, 0.9328, 0.9434, 0.9328, 0.9434, 0.9328, 0.9434, 0.9328, 0.9434, 0.9328, 0.9434, 0.9328, 0.9434, 0.9328, 0.9434, 0.9328, 0.9434, 0.9328, 0.9434, 0.9328, 0.9434, 0.9328, 0.9434, 0.9328, 0.9434, 0.9328, 0.9434, 0.9328, 0.9434, 0.9328, 0.9434, 0.9328, 0.9434, 0.9328, 0.9434, 0.9328, 0.9434, 0.9328, 0.05801, 0.9382, 0.05801, 0.9382, 0.05801, 0.9382, 0.05801, 0.9382, 0.05801, 0.9382, 0.05801, 0.9382, 0.05801, 0.9382, 0.05801, 0.9382, 0.05801, 0.9382, 0.05801, 0.9382, 0.05801, 0.9382, 0.05801, 0.9382, 0.05801, 0.9382, 0.05801, 0.9382, 0.05801, 0.9382, 0.05801, 0.9382, 0.9434, 0.9328, 0.9434, 0.9328, 0.9434, 0.9328, 0.9434, 0.9328, 0.9434, 0.9328, 0.9434, 0.9328, 0.9434, 0.9328, 0.9434, 0.9328, 0.05801, 0.9382, 0.05801, 0.9382, 0.05801, 0.9382, 0.05801, 0.9382, 0.9434, 0.9328, 0.9434, 0.9328, 0.9434, 0.9328, 0.9434, 0.9328, 0.9434, 0.9328, 0.9434, 0.9328, 0.9434, 0.9328, 0.9434, 0.9328, 0.9434, 0.9328, 0.9434, 0.9328, 0.9434, 0.9328, 0.9434, 0.9328, 0.9434, 0.9328, 0.9434, 0.9328, 0.9434, 0.9328, 0.9434, 0.9328, 0.9434, 0.9328, 0.9434, 0.9328, 0.9434, 0.9328, 0.9434, 0.9328, 0.05801, 0.9382, 0.05801, 0.9382, 0.05801, 0.9382, 0.05801, 0.9382, 0.05801, 0.9382, 0.05801, 0.9382, 0.05801, 0.9382, 0.05801, 0.9382, 0.05801, 0.9382, 0.05801, 0.9382, 0.05801, 0.9382, 0.05801, 0.9382, 0.9434, 0.9328, 0.9434, 0.9328, 0.9434, 0.9328, 0.9434, 0.9328, 0.9434, 0.9328, 0.9434, 0.9328, 0.9434, 0.9328, 0.9434, 0.9328, 0.9434, 0.9328, 0.9434, 0.9328, 0.9434, 0.9328, 0.9434, 0.9328, 0.9434, 0.9328, 0.9434, 0.9328, 0.9434, 0.9328, 0.9434, 0.9328, 0.05801, 0.9382, 0.05801, 0.9382, 0.05801, 0.9382, 0.05801, 0.9382, 0.05801, 0.9382, 0.05801, 0.9382, 0.05801, 0.9382, 0.05801, 0.9382, 0.9434, 0.9328, 0.9434, 0.9328, 0.9434, 0.9328, 0.9434, 0.9328, 0.9434, 0.9328, 0.9434, 0.9328, 0.9434, 0.9328, 0.05801, 0.9382, 0.05801, 0.9382, 0.05801, 0.9382, 0.05801, 0.9382, 0.9434, 0.9328, 0.9434, 0.9328, 0.9434, 0.9328, 0.9434, 0.9328, 0.9434, 0.9328, 0.9434, 0.9328, 0.9434, 0.9328, 0.9434, 0.9328, 0.05801, 0.9382, 0.05801, 0.9382, 0.05801, 0.9382, 0.05801, 0.9382, 0.9434, 0.9328, 0.9434, 0.9328, 0.9434, 0.9328, 0.9434, 0.9328, 0.05801, 0.9382, 0.05801, 0.9382, 0.05801, 0.9382, 0.05801, 0.9382, 0.05801, 0.9382, 0.05801, 0.9382, 0.05801, 0.9382, 0.05801, 0.9382, 0.9434, 0.9328, 0.9434, 0.9328, 0.9434, 0.9328, 0.9434, 0.9328, 0.05801, 0.9382, 0.05801, 0.9382, 0.05801, 0.9382, 0.05801, 0.9382, 0.9434, 0.9328, 0.9434, 0.9328, 0.9434, 0.9328, 0.9434, 0.9328, 0.9434, 0.9328, 0.9434, 0.9328, 0.9434, 0.9328, 0.9434, 0.9328, 0.9434, 0.9328, 0.9434, 0.9328, 0.9434, 0.9328, 0.9434, 0.9328, 0.05801, 0.9382, 0.05801, 0.9382, 0.05801, 0.9382, 0.05801, 0.9382, 0.9434, 0.9328, 0.9434, 0.9328, 0.9434, 0.9328, 0.9434, 0.9328, 0.9434, 0.9328, 0.9434, 0.9328, 0.9434, 0.9328, 0.9434, 0.9328, 0.9434, 0.9328, 0.9434, 0.9328, 0.9434, 0.9328, 0.9434, 0.9328, 0.9434, 0.9328, 0.9434, 0.9328, 0.9434, 0.9328, 0.9434, 0.9328, 0.9434, 0.9328, 0.9434, 0.9328, 0.9434, 0.9328, 0.9434, 0.9328, 0.9434, 0.9328, 0.9434, 0.9328, 0.9434, 0.9328, 0.9434, 0.9328, 0.9434, 0.9328, 0.9434, 0.9328, 0.9434, 0.9328, 0.9434, 0.9328, 0.9434, 0.9328, 0.9434, 0.9328, 0.9434, 0.9328, 0.9434, 0.9328, 0.05801, 0.9382, 0.05801, 0.9382, 0.05801, 0.9382, 0.05801, 0.9382, 0.05801, 0.9382, 0.05801, 0.9382, 0.05801, 0.9382, 0.05801, 0.9382, 0.05801, 0.9382, 0.05801, 0.9382, 0.9434, 0.9328, 0.9434, 0.9328, 0.9434, 0.9328, 0.9434, 0.9328, 0.9434, 0.9328, 0.9434, 0.9328, 0.9434, 0.9328, 0.9434, 0.9328, 0.9434, 0.9328, 0.9434, 0.9328, 0.9434, 0.9328, 0.9434, 0.9328, 0.05801, 0.9382, 0.05801, 0.9382, 0.05801, 0.9382, 0.05801, 0.9382, 0.05801, 0.9382, 0.05801, 0.9382, 0.05801, 0.9382, 0.05801, 0.9382, 0.05801, 0.9382, 0.05801, 0.9382, 0.05801, 0.9382, 0.05801, 0.9382, 0.05801, 0.9382, 0.05801, 0.9382, 0.05801, 0.9382, 0.05801, 0.9382, 0.05801, 0.9382, 0.05801, 0.9382, 0.05801, 0.9382, 0.05801, 0.9382, 0.05801, 0.9382, 0.05801, 0.9382, 0.05801, 0.9382, 0.05801, 0.9382, 0.05801, 0.9382, 0.05801, 0.9382, 0.9434, 0.9328, 0.9434, 0.9328, 0.9434, 0.9328, 0.9434, 0.9328, 0.05801, 0.9382, 0.05801, 0.9382, 0.05801, 0.9382, 0.05801, 0.9382, 0.9434, 0.9328, 0.9434, 0.9328, 0.9434, 0.9328, 0.9434, 0.9328, 0.05801, 0.9382, 0.05801, 0.9382, 0.05801, 0.9382, 0.05801, 0.9382, 0.9434, 0.9328, 0.9434, 0.9328, 0.9434, 0.9328, 0.9434, 0.9328, 0.9434, 0.9328, 0.9434, 0.9328, 0.9434, 0.9328, 0.9434, 0.9328, 0.05801, 0.9382, 0.05801, 0.9382, 0.05801, 0.9382, 0.05801, 0.9382, 0.05801, 0.9382, 0.05801, 0.9382, 0.05801, 0.9382, 0.05801, 0.9382, 0.05801, 0.9382, 0.05801, 0.9382, 0.05801, 0.9382, 0.05801, 0.9382, 0.05801, 0.9382, 0.05801, 0.9382, 0.05801, 0.9382, 0.05801, 0.9382, 0.05801, 0.9382, 0.05801, 0.9382, 0.9434, 0.9328, 0.9434, 0.9328, 0.9434, 0.9328, 0.9434, 0.9328, 0.05801, 0.9382, 0.05801, 0.9382, 0.05801, 0.9382, 0.05801, 0.9382, 0.9434, 0.9328, 0.9434, 0.9328, 0.9434, 0.9328, 0.05801, 0.9382, 0.05801, 0.9382, 0.05801, 0.9382, 0.05801, 0.9382, 0.9434, 0.9328, 0.9434, 0.9328, 0.9434, 0.9328, 0.9434, 0.9328, 0.9434, 0.9328, 0.9434, 0.9328, 0.05801, 0.9382, 0.05801, 0.9382, 0.05801, 0.9382, 0.05801, 0.9382, 0.9434, 0.9328, 0.9434, 0.9328, 0.9434, 0.9328, 0.9434, 0.9328, 0.9434, 0.9328, 0.9434, 0.9328, 0.9434, 0.9328, 0.9434, 0.9328, 0.05801, 0.9382, 0.05801, 0.9382, 0.05801, 0.9382, 0.05801, 0.9382, 0.05801, 0.9382, 0.05801, 0.9382, 0.05801, 0.9382, 0.05801, 0.9382, 0.9434, 0.9328, 0.9434, 0.9328, 0.9434, 0.9328, 0.05801, 0.9382, 0.05801, 0.9382, 0.05801, 0.9382, 0.05801, 0.9382, 0.05801, 0.9382, 0.05801, 0.9382, 0.05801, 0.9382, 0.05801, 0.9382, 0.05801, 0.9382, 0.05801, 0.9382, 0.9434, 0.9328, 0.9434, 0.9328, 0.9434, 0.9328, 0.9434, 0.9328, 0.9434, 0.9328, 0.9434, 0.9328, 0.9434, 0.9328, 0.9434, 0.9328, 0.9434, 0.9328, 0.9434, 0.9328, 0.9434, 0.9328, 0.9434, 0.9328, 0.9434, 0.9328, 0.9434, 0.9328, 0.9434, 0.9328, 0.9434, 0.9328, 0.9434, 0.9328, 0.9434, 0.9328, 0.9434, 0.9328, 0.9434, 0.9328, 0.9434, 0.9328, 0.9434, 0.9328, 0.9434, 0.9328, 0.9434, 0.9328, 0.9434, 0.9328, 0.9434, 0.9328, 0.9434, 0.9328, 0.9434, 0.9328, 0.9434, 0.9328, 0.9434, 0.9328, 0.9434, 0.9328, 0.05801, 0.9382, 0.05801, 0.9382, 0.05801, 0.9382, 0.05801, 0.9382, 0.05801, 0.9382, 0.05801, 0.9382, 0.05801, 0.9382, 0.05801, 0.9382, 0.05801, 0.9382, 0.05801, 0.9382, 0.05801, 0.9382, 0.05801, 0.9382, 0.05801, 0.9382, 0.05801, 0.9382, 0.05801, 0.9382, 0.9434, 0.9328, 0.9434, 0.9328, 0.9434, 0.9328, 0.9434, 0.9328, 0.9434, 0.9328, 0.9434, 0.9328, 0.9434, 0.9328, 0.9434, 0.9328, 0.9434, 0.9328, 0.9434, 0.9328, 0.9434, 0.9328, 0.9434, 0.9328, 0.9434, 0.9328, 0.9434, 0.9328, 0.9434, 0.9328, 0.9434, 0.9328, 0.9434, 0.9328, 0.9434, 0.9328, 0.9434, 0.9328, 0.9434, 0.9328, 0.9434, 0.9328, 0.9434, 0.9328, 0.9434, 0.9328, 0.9434, 0.9328, 0.9434, 0.9328, 0.9434, 0.9328, 0.9434, 0.9328, 0.9434, 0.9328, 0.9434, 0.9328, 0.9434, 0.9328, 0.9434, 0.9328, 0.9434, 0.9328, 0.9434, 0.9328, 0.9434, 0.9328, 0.9434, 0.9328, 0.9434, 0.9328, 0.9434, 0.9328, 0.9434, 0.9328, 0.9434, 0.9328, 0.9434, 0.9328, 0.9434, 0.9328, 0.9434, 0.9328, 0.9434, 0.9328, 0.9434, 0.9328, 0.9434, 0.9328, 0.9434, 0.9328, 0.9434, 0.9328, 0.9434, 0.9328, 0.9434, 0.9328, 0.9434, 0.9328, 0.9434, 0.9328, 0.9434, 0.9328, 0.9434, 0.9328, 0.9434, 0.9328, 0.9434, 0.9328, 0.9434, 0.9328, 0.9434, 0.9328, 0.9434, 0.9328, 0.9434, 0.9328, 0.9434, 0.9328, 0.9434, 0.9328, 0.9434, 0.9328, 0.9434, 0.9328, 0.9434, 0.9328, 0.05801, 0.9382, 0.05801, 0.9382, 0.05801, 0.9382, 0.05801, 0.9382, 0.05801, 0.9382, 0.05801, 0.9382, 0.05801, 0.9382, 0.05801, 0.9382, 0.05801, 0.9382, 0.05801, 0.9382, 0.05801, 0.9382, 0.05801, 0.9382, 0.05801, 0.9382, 0.05801, 0.9382, 0.05801, 0.9382, 0.05801, 0.9382, 0.05801, 0.9382, 0.05801, 0.9382, 0.05801, 0.9382, 0.05801, 0.9382, 0.9434, 0.9328, 0.9434, 0.9328, 0.9434, 0.9328, 0.9434, 0.9328, 0.9434, 0.9328, 0.9434, 0.9328, 0.9434, 0.9328, 0.9434, 0.9328, 0.9434, 0.9328, 0.9434, 0.9328, 0.9434, 0.9328, 0.9434, 0.9328, 0.9434, 0.9328, 0.9434, 0.9328, 0.9434, 0.9328, 0.9434, 0.9328, 0.9434, 0.9328, 0.9434, 0.9328, 0.9434, 0.9328, 0.9434, 0.9328, 0.9434, 0.9328, 0.9434, 0.9328, 0.9434, 0.9328, 0.9434, 0.9328, 0.9434, 0.9328, 0.9434, 0.9328, 0.9434, 0.9328, 0.9434, 0.9328, 0.9434, 0.9328, 0.9434, 0.9328, 0.9434, 0.9328, 0.9434, 0.9328, 0.9434, 0.9328, 0.9434, 0.9328, 0.9434, 0.9328, 0.9434, 0.9328, 0.9434, 0.9328, 0.9434, 0.9328, 0.9434, 0.9328, 0.9434, 0.9328, 0.9434, 0.9328, 0.9434, 0.9328, 0.9434, 0.9328, 0.9434, 0.9328, 0.9434, 0.9328, 0.9434, 0.9328, 0.9434, 0.9328, 0.9434, 0.9328, 0.9434, 0.9328, 0.9434, 0.9328, 0.9434, 0.9328, 0.9434, 0.9328, 0.9434, 0.9328, 0.9434, 0.9328, 0.9434, 0.9328, 0.9434, 0.9328, 0.9434, 0.9328, 0.9434, 0.9328, 0.9434, 0.9328, 0.9434, 0.9328, 0.9434, 0.9328, 0.9434, 0.9328, 0.9434, 0.9328, 0.9434, 0.9328, 0.9434, 0.9328, 0.9434, 0.9328, 0.9434, 0.9328, 0.9434, 0.9328, 0.9434, 0.9328, 0.9434, 0.9328, 0.9434, 0.9328, 0.9434, 0.9328, 0.9434, 0.9328, 0.9434, 0.9328, 0.9434, 0.9328, 0.9434, 0.9328, 0.9434, 0.9328, 0.9434, 0.9328, 0.9434, 0.9328, 0.9434, 0.9328, 0.9434, 0.9328, 0.9434, 0.9328, 0.9434, 0.9328, 0.9434, 0.9328, 0.9434, 0.9328, 0.9434, 0.9328, 0.9434, 0.9328, 0.9434, 0.9328, 0.9434, 0.9328, 0.9434, 0.9328, 0.9434, 0.9328, 0.9434, 0.9328, 0.9434, 0.9328, 0.9434, 0.9328, 0.9434, 0.9328, 0.9434, 0.9328, 0.9434, 0.9328, 0.9434, 0.9328, 0.9434, 0.9328, 0.9434, 0.9328, 0.9434, 0.9328, 0.9434, 0.9328, 0.9434, 0.9328, 0.9434, 0.9328, 0.9434, 0.9328, 0.9434, 0.9328, 0.9434, 0.9328, 0.9434, 0.9328, 0.9434, 0.9328, 0.9434, 0.9328, 0.9434, 0.9328, 0.9434, 0.9328, 0.9434, 0.9328, 0.9434, 0.9328, 0.9434, 0.9328, 0.9434, 0.9328, 0.9434, 0.9328, 0.9434, 0.9328, 0.9434, 0.9328, 0.9434, 0.9328, 0.9434, 0.9328, 0.9434, 0.9328, 0.9434, 0.9328, 0.9434, 0.9328, 0.9434, 0.9328, 0.9434, 0.9328, 0.9434, 0.9328, 0.9434, 0.9328, 0.9434, 0.9328, 0.9434, 0.9328, 0.9434, 0.9328, 0.9434, 0.9328, 0.9434, 0.9328, 0.9434, 0.9328, 0.9434, 0.9328, 0.9434, 0.9328, 0.9434, 0.9328, 0.9434, 0.9328, 0.9434, 0.9328, 0.9434, 0.9328, 0.9434, 0.9328, 0.9434, 0.9328, 0.9434, 0.9328, 0.9434, 0.9328, 0.9434, 0.9328, 0.9434, 0.9328, 0.9434, 0.9328, 0.9434, 0.9328, 0.9434, 0.9328, 0.9434, 0.9328, 0.9434, 0.9328, 0.9434, 0.9328, 0.9434, 0.9328, 0.9434, 0.9328, 0.9434, 0.9328, 0.9434, 0.9328, 0.9434, 0.9328, 0.9434, 0.9328, 0.9434, 0.9328, 0.9434, 0.9328, 0.9434, 0.9328, 0.9434, 0.9328, 0.9434, 0.9328, 0.9434, 0.9328, 0.9434, 0.9328, 0.9434, 0.9328, 0.9434, 0.9328, 0.9434, 0.9328, 0.9434, 0.9328, 0.9434, 0.9328, 0.9434, 0.9328, 0.9434, 0.9328, 0.9434, 0.9328, 0.9434, 0.9328, 0.9434, 0.9328, 0.9434, 0.9328, 0.9434, 0.9328, 0.9434, 0.9328, 0.9434, 0.9328, 0.9434, 0.9328, 0.9434, 0.9328, 0.9434, 0.9328, 0.9434, 0.9328, 0.9434, 0.9328, 0.9434, 0.9328, 0.9434, 0.9328, 0.9434, 0.9328, 0.9434, 0.9328, 0.9434, 0.9328, 0.9434, 0.9328, 0.9434, 0.9328, 0.9434, 0.9328, 0.9434, 0.9328, 0.9434, 0.9328, 0.9434, 0.9328, 0.9434, 0.9328, 0.9434, 0.9328, 0.9434, 0.9328, 0.9434, 0.9328, 0.9434, 0.9328, 0.9434, 0.9328, 0.9434, 0.9328, 0.9434, 0.9328, 0.9434, 0.9328, 0.9434, 0.9328, 0.9434, 0.9328, 0.9434, 0.9328, 0.9434, 0.9328, 0.9434, 0.9328, 0.9434, 0.9328, 0.9434, 0.9328, 0.9434, 0.9328, 0.9434, 0.9328, 0.9434, 0.9328, 0.9434, 0.9328, 0.9434, 0.9328, 0.9434, 0.9328, 0.9434, 0.9328, 0.9434, 0.9328, 0.9434, 0.9328, 0.9434, 0.9328, 0.9434, 0.9328, 0.9434, 0.9328, 0.9434, 0.9328, 0.9434, 0.9328, 0.9434, 0.9328, 0.9434, 0.9328, 0.9434, 0.9328, 0.9434, 0.9328, 0.9434, 0.9328, 0.9434, 0.9328, 0.9434, 0.9328, 0.9434, 0.9328, 0.9434, 0.9328, 0.9434, 0.9328, 0.9434, 0.9328, 0.9434, 0.9328, 0.9434, 0.9328, 0.9434, 0.9328, 0.9434, 0.9328, 0.9434, 0.9328, 0.9434, 0.9328, 0.9434, 0.9328, 0.9434, 0.9328, 0.9434, 0.9328, 0.9434, 0.9328, 0.9434, 0.9328, 0.9434, 0.9328, 0.9434, 0.9328, 0.9434, 0.9328, 0.9434, 0.9328, 0.9434, 0.9328, 0.9434, 0.9328, 0.9434, 0.9328, 0.9434, 0.9328, 0.9434, 0.9328, 0.9434, 0.9328, 0.9434, 0.9328, 0.9434, 0.9328, 0.9434, 0.9328, 0.9434, 0.9328, 0.9434, 0.9328, 0.9434, 0.9328, 0.9434, 0.9328, 0.9434, 0.9328, 0.9434, 0.9328, 0.9434, 0.9328, 0.9434, 0.9328, 0.9434, 0.9328, 0.9434, 0.9328, 0.9434, 0.9328, 0.9434, 0.9328, 0.9434, 0.9328, 0.9434, 0.9328, 0.9434, 0.9328, 0.9434, 0.9328, 0.9434, 0.9328, 0.9434, 0.9328, 0.9434, 0.9328, 0.9434, 0.9328, 0.9434, 0.9328, 0.9434, 0.9328, 0.9434, 0.9328, 0.9434, 0.9328, 0.9434, 0.9328, 0.9434, 0.9328, 0.9434, 0.9328, 0.9434, 0.9328, 0.9434, 0.9328, 0.9434, 0.9328, 0.9434, 0.9328, 0.9434, 0.9328, 0.9434, 0.9328, 0.9434, 0.9328, 0.9434, 0.9328, 0.9434, 0.9328, 0.9434, 0.9328, 0.9434, 0.9328, 0.9434, 0.9328, 0.9434, 0.9328, 0.9434, 0.9328, 0.9434, 0.9328, 0.9434, 0.9328, 0.9434, 0.9328, 0.9434, 0.9328, 0.9434, 0.9328, 0.9434, 0.9328, 0.9434, 0.9328, 0.9434, 0.9328, 0.9434, 0.9328, 0.9434, 0.9328, 0.9434, 0.9328, 0.9434, 0.9328, 0.9434, 0.9328, 0.9434, 0.9328, 0.9434, 0.9328, 0.9434, 0.9328, 0.9434, 0.9328, 0.9434, 0.9328, 0.9434, 0.9328, 0.9434, 0.9328, 0.9434, 0.9328, 0.9434, 0.9328, 0.9434, 0.9328, 0.9434, 0.9328, 0.9434, 0.9328, 0.9434, 0.9328, 0.9434, 0.9328, 0.9434, 0.9328, 0.9434, 0.9328, 0.9434, 0.9328, 0.9434, 0.9328, 0.9434, 0.9328, 0.9434, 0.9328, 0.9434, 0.9328, 0.9434, 0.9328, 0.9434, 0.9328, 0.9434, 0.9328, 0.9434, 0.9328, 0.9434, 0.9328, 0.9434, 0.9328, 0.9434, 0.9328, 0.9434, 0.9328, 0.9434, 0.9328, 0.9434, 0.9328, 0.9434, 0.9328, 0.9434, 0.9328, 0.9434, 0.9328, 0.9434, 0.9328, 0.9434, 0.9328, 0.9434, 0.9328, 0.9434, 0.9328, 0.9434, 0.9328, 0.9434, 0.9328, 0.9434, 0.9328, 0.9434, 0.9328, 0.9434, 0.9328, 0.9434, 0.9328, 0.9434, 0.9328, 0.9434, 0.9328, 0.9434, 0.9328, 0.9434, 0.9328, 0.9434, 0.9328, 0.9434, 0.9328, 0.9434, 0.9328, 0.9434, 0.9328, 0.9434, 0.9328, 0.9434, 0.9328, 0.9434, 0.9328, 0.9434, 0.9328, 0.9434, 0.9328, 0.9434, 0.9328, 0.9434, 0.9328, 0.9434, 0.9328, 0.9434, 0.9328, 0.9434, 0.9328, 0.9434, 0.9328, 0.9434, 0.9328, 0.9434, 0.9328, 0.9434, 0.9328, 0.9434, 0.9328, 0.9434, 0.9328, 0.9434, 0.9328, 0.9434, 0.9328, 0.9434, 0.9328, 0.9434, 0.9328, 0.9434, 0.9328, 0.9434, 0.9328, 0.9434, 0.9328, 0.9434, 0.9328, 0.9434, 0.9328, 0.9434, 0.9328, 0.9434, 0.9328, 0.9434, 0.9328, 0.9434, 0.9328, 0.9434, 0.9328, 0.9434, 0.9328, 0.9434, 0.9328, 0.9434, 0.9328, 0.9434, 0.9328, 0.9434, 0.9328, 0.9434, 0.9328, 0.9434, 0.9328, 0.9434, 0.9328, 0.9434, 0.9328, 0.9434, 0.9328, 0.9434, 0.9328, 0.9434, 0.9328, 0.9434, 0.9328, 0.9434, 0.9328, 0.9434, 0.9328, 0.9434, 0.9328, 0.9434, 0.9328, 0.9434, 0.9328, 0.9434, 0.9328, 0.9434, 0.9328, 0.9434, 0.9328, 0.9434, 0.9328, 0.9434, 0.9328, 0.9434, 0.9328, 0.9434, 0.9328, 0.9434, 0.9328, 0.9434, 0.9328, 0.9434, 0.9328, 0.9434, 0.9328, 0.9434, 0.9328, 0.9434, 0.9328, 0.9434, 0.9328, 0.9434, 0.9328, 0.9434, 0.9328, 0.9434, 0.9328, 0.9434, 0.9328, 0.9434, 0.9328, 0.9434, 0.9328, 0.9434, 0.9328, 0.9434, 0.9328, 0.9434, 0.9328, 0.9434, 0.9328, 0.9434, 0.9328, 0.9434, 0.9328, 0.9434, 0.9328, 0.9434, 0.9328, 0.9434, 0.9328, 0.9434, 0.9328, 0.9434, 0.9328, 0.9434, 0.9328, 0.9434, 0.9328, 0.9434, 0.9328, 0.9434, 0.9328, 0.9434, 0.9328, 0.9434, 0.9328, 0.9434, 0.9328, 0.9434, 0.9328, 0.9434, 0.9328, 0.9434, 0.9328, 0.9434, 0.9328, 0.9434, 0.9328, 0.9434, 0.9328, 0.9434, 0.9328, 0.9434, 0.9328, 0.9434, 0.9328, 0.9434, 0.9328, 0.9434, 0.9328, 0.9434, 0.9328, 0.9434, 0.9328, 0.9434, 0.9328, 0.9434, 0.9328, 0.9434, 0.9328, 0.9434, 0.9328, 0.9434, 0.9328, 0.9434, 0.9328, 0.9434, 0.9328, 0.9434, 0.9328, 0.9434, 0.9328, 0.9434, 0.9328, 0.9434, 0.9328, 0.9434, 0.9328, 0.9434, 0.9328, 0.9434, 0.9328, 0.9434, 0.9328, 0.9434, 0.9328, 0.9434, 0.9328, 0.9434, 0.9328, 0.9434, 0.9328, 0.9434, 0.9328, 0.9434, 0.9328, 0.9434, 0.9328, 0.9434, 0.9328, 0.9434, 0.9328, 0.9434, 0.9328, 0.9434, 0.9328, 0.9434, 0.9328, 0.9434, 0.9328, 0.9434, 0.9328, 0.9434, 0.9328, 0.9434, 0.9328, 0.9434, 0.9328, 0.9434, 0.9328, 0.9434, 0.9328, 0.9434, 0.9328, 0.9434, 0.9328, 0.9434, 0.9328, 0.9434, 0.9328, 0.9434, 0.9328, 0.9434, 0.9328, 0.9434, 0.9328, 0.9434, 0.9328, 0.9434, 0.9328, 0.9434, 0.9328, 0.9434, 0.9328, 0.9434, 0.9328, 0.9434, 0.9328, 0.9434, 0.9328, 0.9434, 0.9328, 0.9434, 0.9328, 0.9434, 0.9328, 0.9434, 0.9328, 0.9434, 0.9328, 0.9434, 0.9328, 0.9434, 0.9328, 0.05801, 0.9382, 0.05801, 0.9382, 0.05801, 0.9382, 0.05801, 0.9382, 0.05801, 0.9382, 0.05801, 0.9382, 0.05801, 0.9382, 0.05801, 0.9382, 0.05801, 0.9382, 0.05801, 0.9382, 0.05801, 0.9382, 0.05801, 0.9382, 0.05801, 0.9382, 0.05801, 0.9382, 0.05801, 0.9382, 0.05801, 0.9382, 0.9434, 0.9328, 0.9434, 0.9328, 0.9434, 0.9328, 0.9434, 0.9328, 0.9434, 0.9328, 0.9434, 0.9328, 0.9434, 0.9328, 0.9434, 0.9328, 0.9434, 0.9328, 0.9434, 0.9328, 0.9434, 0.9328, 0.9434, 0.9328, 0.9434, 0.9328, 0.9434, 0.9328, 0.9434, 0.9328, 0.9434, 0.9328, 0.9434, 0.9328, 0.9434, 0.9328, 0.9434, 0.9328, 0.9434, 0.9328, 0.9434, 0.9328, 0.9434, 0.9328, 0.9434, 0.9328, 0.9434, 0.9328, 0.05801, 0.9382, 0.05801, 0.9382, 0.05801, 0.9382, 0.05801, 0.9382, 0.05801, 0.9382, 0.05801, 0.9382, 0.05801, 0.9382, 0.05801, 0.9382, 0.05801, 0.9382, 0.05801, 0.9382, 0.05801, 0.9382, 0.05801, 0.9382, 0.05801, 0.9382, 0.05801, 0.9382, 0.05801, 0.9382, 0.05801, 0.9382, 0.05801, 0.9382, 0.05801, 0.9382, 0.05801, 0.9382, 0.05801, 0.9382, 0.05801, 0.9382, 0.05801, 0.9382, 0.05801, 0.9382, 0.05801, 0.9382, 0.05801, 0.9382, 0.05801, 0.9382, 0.05801, 0.9382, 0.05801, 0.9382, 0.05801, 0.9382, 0.05801, 0.9382, 0.05801, 0.9382, 0.05801, 0.9382, 0.05801, 0.9382, 0.05801, 0.9382, 0.05801, 0.9382, 0.05801, 0.9382, 0.05801, 0.9382, 0.05801, 0.9382, 0.05801, 0.9382, 0.05801, 0.9382, 0.05801, 0.9382, 0.05801, 0.9382, 0.05801, 0.9382, 0.05801, 0.9382, 0.9434, 0.9328, 0.9434, 0.9328, 0.9434, 0.9328, 0.9434, 0.9328, 0.9434, 0.9328, 0.9434, 0.9328, 0.9434, 0.9328, 0.9434, 0.9328, 0.9434, 0.9328, 0.9434, 0.9328, 0.9434, 0.9328, 0.9434, 0.9328, 0.9434, 0.9328, 0.9434, 0.9328, 0.9434, 0.9328, 0.9434, 0.9328, 0.9434, 0.9328, 0.9434, 0.9328, 0.9434, 0.9328, 0.9434, 0.9328, 0.9434, 0.9328, 0.9434, 0.9328, 0.9434, 0.9328, 0.9434, 0.9328, 0.9434, 0.9328, 0.9434, 0.9328, 0.9434, 0.9328, 0.9434, 0.9328, 0.9434, 0.9328, 0.9434, 0.9328, 0.9434, 0.9328, 0.9434, 0.9328, 0.9434, 0.9328, 0.9434, 0.9328, 0.9434, 0.9328, 0.9434, 0.9328, 0.9434, 0.9328, 0.9434, 0.9328, 0.9434, 0.9328, 0.9434, 0.9328, 0.05801, 0.9382, 0.05801, 0.9382, 0.05801, 0.9382, 0.05801, 0.9382, 0.05801, 0.9382, 0.05801, 0.9382, 0.05801, 0.9382, 0.05801, 0.9382, 0.05801, 0.9382, 0.05801, 0.9382, 0.05801, 0.9382, 0.05801, 0.9382, 0.05801, 0.9382, 0.05801, 0.9382, 0.05801, 0.9382, 0.05801, 0.9382, 0.9434, 0.9328, 0.9434, 0.9328, 0.9434, 0.9328, 0.9434, 0.9328, 0.05801, 0.9382, 0.05801, 0.9382, 0.05801, 0.9382, 0.05801, 0.9382, 0.05801, 0.9382, 0.05801, 0.9382, 0.05801, 0.9382, 0.05801, 0.9382, 0.05801, 0.9382, 0.05801, 0.9382, 0.05801, 0.9382, 0.05801, 0.9382, 0.05801, 0.9382, 0.05801, 0.9382, 0.05801, 0.9382, 0.05801, 0.9382, 0.05801, 0.9382, 0.05801, 0.9382, 0.05801, 0.9382, 0.05801, 0.9382, 0.05801, 0.9382, 0.05801, 0.9382, 0.05801, 0.9382, 0.05801, 0.9382, 0.05801, 0.9382, 0.05801, 0.9382, 0.05801, 0.9382, 0.05801, 0.9382, 0.05801, 0.9382, 0.05801, 0.9382, 0.05801, 0.9382, 0.05801, 0.9382, 0.9434, 0.9328, 0.9434, 0.9328, 0.9434, 0.9328, 0.9434, 0.9328, 0.05801, 0.9382, 0.05801, 0.9382, 0.05801, 0.9382, 0.05801, 0.9382, 0.05801, 0.9382, 0.05801, 0.9382, 0.05801, 0.9382, 0.05801, 0.9382, 0.05801, 0.9382, 0.05801, 0.9382, 0.05801, 0.9382, 0.05801, 0.9382, 0.05801, 0.9382, 0.05801, 0.9382, 0.05801, 0.9382, 0.05801, 0.9382, 0.05801, 0.9382, 0.05801, 0.9382, 0.05801, 0.9382, 0.05801, 0.9382, 0.05801, 0.9382, 0.05801, 0.9382, 0.05801, 0.9382, 0.05801, 0.9382, 0.05801, 0.9382, 0.05801, 0.9382, 0.05801, 0.9382, 0.05801, 0.9382, 0.05801, 0.9382, 0.05801, 0.9382, 0.05801, 0.9382, 0.05801, 0.9382, 0.9434, 0.9328, 0.9434, 0.9328, 0.9434, 0.9328, 0.9434, 0.9328, 0.9434, 0.9328, 0.9434, 0.9328, 0.9434, 0.9328, 0.9434, 0.9328, 0.9434, 0.9328, 0.9434, 0.9328, 0.9434, 0.9328, 0.9434, 0.9328, 0.9434, 0.9328, 0.9434, 0.9328, 0.9434, 0.9328, 0.9434, 0.9328, 0.9434, 0.9328, 0.9434, 0.9328, 0.9434, 0.9328, 0.9434, 0.9328, 0.9434, 0.9328, 0.9434, 0.9328, 0.9434, 0.9328, 0.9434, 0.9328, 0.9434, 0.9328, 0.9434, 0.9328, 0.9434, 0.9328, 0.9434, 0.9328, 0.9434, 0.9328, 0.9434, 0.9328, 0.9434, 0.9328, 0.9434, 0.9328, 0.9434, 0.9328, 0.9434, 0.9328, 0.9434, 0.9328, 0.9434, 0.9328, 0.9434, 0.9328, 0.9434, 0.9328, 0.9434, 0.9328, 0.9434, 0.9328, 0.9434, 0.9328, 0.9434, 0.9328, 0.9434, 0.9328, 0.9434, 0.9328, 0.9434, 0.9328, 0.9434, 0.9328, 0.9434, 0.9328, 0.9434, 0.9328, 0.9434, 0.9328, 0.9434, 0.9328, 0.9434, 0.9328, 0.9434, 0.9328, 0.9434, 0.9328, 0.9434, 0.9328, 0.9434, 0.9328, 0.9434, 0.9328, 0.9434, 0.9328, 0.9434, 0.9328, 0.9434, 0.9328, 0.9434, 0.9328, 0.9434, 0.9328, 0.9434, 0.9328, 0.9434, 0.9328, 0.9434, 0.9328, 0.9434, 0.9328, 0.9434, 0.9328, 0.9434, 0.9328, 0.9434, 0.9328, 0.05801, 0.9382, 0.05801, 0.9382, 0.05801, 0.9382, 0.05801, 0.9382, 0.9434, 0.9328, 0.9434, 0.9328, 0.9434, 0.9328, 0.9434, 0.9328, 0.9434, 0.9328, 0.9434, 0.9328, 0.9434, 0.9328, 0.9434, 0.9328, 0.9434, 0.9328, 0.9434, 0.9328, 0.9434, 0.9328, 0.9434, 0.9328, 0.9434, 0.9328, 0.9434, 0.9328, 0.9434, 0.9328, 0.9434, 0.9328, 0.9434, 0.9328, 0.9434, 0.9328, 0.9434, 0.9328, 0.9434, 0.9328, 0.9434, 0.9328, 0.9434, 0.9328, 0.9434, 0.9328, 0.9434, 0.9328, 0.9434, 0.9328, 0.9434, 0.9328, 0.9434, 0.9328, 0.9434, 0.9328, 0.9434, 0.9328, 0.9434, 0.9328, 0.9434, 0.9328, 0.9434, 0.9328, 0.9434, 0.9328, 0.9434, 0.9328, 0.9434, 0.9328, 0.9434, 0.9328, 0.9434, 0.9328, 0.9434, 0.9328, 0.9434, 0.9328, 0.9434, 0.9328, 0.9434, 0.9328, 0.9434, 0.9328, 0.9434, 0.9328, 0.9434, 0.9328, 0.05801, 0.9382, 0.05801, 0.9382, 0.05801, 0.9382, 0.05801, 0.9382, 0.05801, 0.9382, 0.05801, 0.9382, 0.05801, 0.9382, 0.9434, 0.9328, 0.9434, 0.9328, 0.9434, 0.9328, 0.9434, 0.9328, 0.05801, 0.9382, 0.05801, 0.9382, 0.05801, 0.9382, 0.05801, 0.9382, 0.05801, 0.9382, 0.05801, 0.9382, 0.05801, 0.9382, 0.05801, 0.9382, 0.05801, 0.9382, 0.05801, 0.9382, 0.05801, 0.9382, 0.9434, 0.9328, 0.9434, 0.9328, 0.9434, 0.9328, 0.9434, 0.9328, 0.05801, 0.9382, 0.05801, 0.9382, 0.05801, 0.9382, 0.05801, 0.9382, 0.05801, 0.9382, 0.05801, 0.9382, 0.05801, 0.9382, 0.05801, 0.9382, 0.05801, 0.9382, 0.05801, 0.9382, 0.05801, 0.9382, 0.05801, 0.9382, 0.9434, 0.9328, 0.9434, 0.9328, 0.9434, 0.9328, 0.9434, 0.9328, 0.05801, 0.9382, 0.05801, 0.9382, 0.05801, 0.9382, 0.05801, 0.9382, 0.9434, 0.9328, 0.9434, 0.9328, 0.9434, 0.9328, 0.9434, 0.9328, 0.05801, 0.9382, 0.05801, 0.9382, 0.05801, 0.9382, 0.05801, 0.9382, 0.05801, 0.9382, 0.05801, 0.9382, 0.05801, 0.9382, 0.05801, 0.9382, 0.05801, 0.9382, 0.05801, 0.9382, 0.05801, 0.9382, 0.05801, 0.9382, 0.05801, 0.9382, 0.05801, 0.9382, 0.05801, 0.9382, 0.05801, 0.9382, 0.05801, 0.9382, 0.05801, 0.9382, 0.05801, 0.9382, 0.05801, 0.9382, 0.05801, 0.9382, 0.05801, 0.9382, 0.05801, 0.9382, 0.9434, 0.9328, 0.9434, 0.9328, 0.9434, 0.9328, 0.9434, 0.9328, 0.05801, 0.9382, 0.05801, 0.9382, 0.05801, 0.9382, 0.05801, 0.9382, 0.05801, 0.9382, 0.05801, 0.9382, 0.05801, 0.9382, 0.05801, 0.9382, 0.9434, 0.9328, 0.9434, 0.9328, 0.9434, 0.9328, 0.9434, 0.9328, 0.9434, 0.9328, 0.9434, 0.9328, 0.05801, 0.9382, 0.05801, 0.9382, 0.05801, 0.9382, 0.05801, 0.9382, 0.9434, 0.9328, 0.9434, 0.9328, 0.9434, 0.9328, 0.9434, 0.9328, 0.05801, 0.9382, 0.05801, 0.9382, 0.05801, 0.9382, 0.05801, 0.9382, 0.05801, 0.9382, 0.05801, 0.9382, 0.05801, 0.9382, 0.05801, 0.9382, 0.05801, 0.9382, 0.05801, 0.9382, 0.05801, 0.9382, 0.05801, 0.9382, 0.05801, 0.9382, 0.05801, 0.9382, 0.05801, 0.9382, 0.05801, 0.9382, 0.05801, 0.9382, 0.05801, 0.9382, 0.05801, 0.9382, 0.05801, 0.9382, 0.05801, 0.9382, 0.05801, 0.9382, 0.05801, 0.9382, 0.05801, 0.9382, 0.05801, 0.9382, 0.05801, 0.9382, 0.05801, 0.9382, 0.05801, 0.9382, 0.05801, 0.9382, 0.05801, 0.9382, 0.05801, 0.9382, 0.05801, 0.9382, 0.05801, 0.9382, 0.05801, 0.9382, 0.05801, 0.9382, 0.05801, 0.9382, 0.05801, 0.9382, 0.05801, 0.9382, 0.05801, 0.9382, 0.05801, 0.9382, 0.05801, 0.9382, 0.05801, 0.9382, 0.05801, 0.9382, 0.05801, 0.9382, 0.05801, 0.9382, 0.05801, 0.9382, 0.05801, 0.9382, 0.05801, 0.9382, 0.05801, 0.9382, 0.05801, 0.9382, 0.05801, 0.9382, 0.05801, 0.9382, 0.05801, 0.9382, 0.05801, 0.9382, 0.05801, 0.9382, 0.05801, 0.9382, 0.05801, 0.9382, 0.05801, 0.9382, 0.05801, 0.9382, 0.05801, 0.9382, 0.05801, 0.9382, 0.9434, 0.9328, 0.9434, 0.9328, 0.9434, 0.9328, 0.9434, 0.9328, 0.9434, 0.9328, 0.9434, 0.9328, 0.9434, 0.9328, 0.9434, 0.9328, 0.9434, 0.9328, 0.9434, 0.9328, 0.9434, 0.9328, 0.9434, 0.9328, 0.9434, 0.9328, 0.9434, 0.9328, 0.9434, 0.9328, 0.9434, 0.9328, 0.9434, 0.9328, 0.9434, 0.9328, 0.9434, 0.9328, 0.9434, 0.9328, 0.9434, 0.9328, 0.9434, 0.9328, 0.9434, 0.9328, 0.9434, 0.9328, 0.9434, 0.9328, 0.9434, 0.9328, 0.9434, 0.9328, 0.9434, 0.9328, 0.9434, 0.9328, 0.9434, 0.9328, 0.9434, 0.9328, 0.9434, 0.9328, 0.9434, 0.9328, 0.9434, 0.9328, 0.9434, 0.9328, 0.9434, 0.9328, 0.9434, 0.9328, 0.9434, 0.9328, 0.9434, 0.9328, 0.9434, 0.9328, 0.9434, 0.9328, 0.9434, 0.9328, 0.9434, 0.9328, 0.9434, 0.9328, 0.9434, 0.9328, 0.9434, 0.9328, 0.9434, 0.9328, 0.9434, 0.9328, 0.9434, 0.9328, 0.9434, 0.9328, 0.9434, 0.9328, 0.9434, 0.9328, 0.9434, 0.9328, 0.9434, 0.9328, 0.9434, 0.9328, 0.9434, 0.9328, 0.9434, 0.9328, 0.9434, 0.9328, 0.9434, 0.9328, 0.9434, 0.9328, 0.9434, 0.9328, 0.9434, 0.9328, 0.9434, 0.9328, 0.9434, 0.9328, 0.9434, 0.9328, 0.9434, 0.9328, 0.9434, 0.9328, 0.9434, 0.9328, 0.9434, 0.9328, 0.9434, 0.9328, 0.9434, 0.9328, 0.9434, 0.9328, 0.05801, 0.9382, 0.05801, 0.9382, 0.05801, 0.9382, 0.05801, 0.9382, 0.05801, 0.9382, 0.05801, 0.9382, 0.05801, 0.9382, 0.05801, 0.9382, 0.05801, 0.9382, 0.05801, 0.9382, 0.05801, 0.9382, 0.05801, 0.9382, 0.05801, 0.9382, 0.05801, 0.9382, 0.05801, 0.9382, 0.05801, 0.9382, 0.9434, 0.9328, 0.9434, 0.9328, 0.9434, 0.9328, 0.9434, 0.9328, 0.9434, 0.9328, 0.9434, 0.9328, 0.9434, 0.9328, 0.9434, 0.9328, 0.9434, 0.9328, 0.9434, 0.9328, 0.9434, 0.9328, 0.9434, 0.9328, 0.9434, 0.9328, 0.9434, 0.9328, 0.9434, 0.9328, 0.9434, 0.9328, 0.9434, 0.9328, 0.9434, 0.9328, 0.9434, 0.9328, 0.9434, 0.9328, 0.9434, 0.9328, 0.9434, 0.9328, 0.9434, 0.9328, 0.9434, 0.9328, 0.9434, 0.9328, 0.9434, 0.9328, 0.9434, 0.9328, 0.9434, 0.9328, 0.9434, 0.9328, 0.9434, 0.9328, 0.9434, 0.9328, 0.9434, 0.9328, 0.9434, 0.9328, 0.9434, 0.9328, 0.9434, 0.9328, 0.9434, 0.9328, 0.9434, 0.9328, 0.9434, 0.9328, 0.9434, 0.9328, 0.9434, 0.9328, 0.9434, 0.9328, 0.9434, 0.9328, 0.9434, 0.9328, 0.9434, 0.9328, 0.9434, 0.9328, 0.9434, 0.9328, 0.9434, 0.9328, 0.9434, 0.9328, 0.05801, 0.9382, 0.05801, 0.9382, 0.05801, 0.9382, 0.05801, 0.9382, 0.05801, 0.9382, 0.05801, 0.9382, 0.05801, 0.9382, 0.05801, 0.9382, 0.05801, 0.9382, 0.05801, 0.9382, 0.05801, 0.9382, 0.05801, 0.9382, 0.05801, 0.9382, 0.05801, 0.9382, 0.05801, 0.9382, 0.05801, 0.9382, 0.9434, 0.9328, 0.9434, 0.9328, 0.9434, 0.9328, 0.9434, 0.9328, 0.9434, 0.9328, 0.9434, 0.9328, 0.9434, 0.9328, 0.9434, 0.9328, 0.9434, 0.9328, 0.9434, 0.9328, 0.9434, 0.9328, 0.9434, 0.9328, 0.9434, 0.9328, 0.9434, 0.9328, 0.9434, 0.9328, 0.9434, 0.9328, 0.9434, 0.9328, 0.9434, 0.9328, 0.9434, 0.9328, 0.9434, 0.9328, 0.9434, 0.9328, 0.9434, 0.9328, 0.9434, 0.9328, 0.9434, 0.9328, 0.9434, 0.9328, 0.9434, 0.9328, 0.9434, 0.9328, 0.9434, 0.9328, 0.9434, 0.9328, 0.9434, 0.9328, 0.9434, 0.9328, 0.9434, 0.9328, 0.9434, 0.9328, 0.9434, 0.9328, 0.9434, 0.9328, 0.9434, 0.9328, 0.9434, 0.9328, 0.9434, 0.9328, 0.9434, 0.9328, 0.9434, 0.9328, 0.9434, 0.9328, 0.9434, 0.9328, 0.9434, 0.9328, 0.9434, 0.9328, 0.9434, 0.9328, 0.9434, 0.9328, 0.9434, 0.9328, 0.9434, 0.9328, 0.9434, 0.9328, 0.9434, 0.9328, 0.9434, 0.9328, 0.9434, 0.9328, 0.9434, 0.9328, 0.9434, 0.9328, 0.9434, 0.9328, 0.9434, 0.9328, 0.9434, 0.9328, 0.9434, 0.9328, 0.9434, 0.9328, 0.9434, 0.9328, 0.9434, 0.9328, 0.9434, 0.9328, 0.9434, 0.9328, 0.9434, 0.9328, 0.9434, 0.9328, 0.9434, 0.9328, 0.9434, 0.9328, 0.9434, 0.9328, 0.9434, 0.9328, 0.9434, 0.9328, 0.9434, 0.9328, 0.9434, 0.9328, 0.9434, 0.9328, 0.9434, 0.9328, 0.9434, 0.9328, 0.9434, 0.9328, 0.9434, 0.9328, 0.9434, 0.9328, 0.9434, 0.9328, 0.9434, 0.9328, 0.9434, 0.9328, 0.9434, 0.9328, 0.9434, 0.9328, 0.9434, 0.9328, 0.9434, 0.9328, 0.9434, 0.9328, 0.9434, 0.9328, 0.9434, 0.9328, 0.9434, 0.9328, 0.9434, 0.9328, 0.9434, 0.9328, 0.9434, 0.9328, 0.9434, 0.9328, 0.9434, 0.9328, 0.9434, 0.9328, 0.9434, 0.9328, 0.9434, 0.9328, 0.9434, 0.9328, 0.9434, 0.9328, 0.9434, 0.9328, 0.9434, 0.9328, 0.9434, 0.9328, 0.9434, 0.9328, 0.9434, 0.9328, 0.9434, 0.9328, 0.9434, 0.9328, 0.9434, 0.9328, 0.9434, 0.9328, 0.9434, 0.9328, 0.9434, 0.9328, 0.9434, 0.9328, 0.9434, 0.9328, 0.9434, 0.9328, 0.9434, 0.9328, 0.9434, 0.9328, 0.9434, 0.9328, 0.9434, 0.9328, 0.9434, 0.9328, 0.9434, 0.9328, 0.9434, 0.9328, 0.9434, 0.9328, 0.9434, 0.9328, 0.9434, 0.9328, 0.9434, 0.9328, 0.9434, 0.9328, 0.9434, 0.9328, 0.9434, 0.9328, 0.9434, 0.9328, 0.9434, 0.9328, 0.9434, 0.9328, 0.9434, 0.9328, 0.9434, 0.9328, 0.9434, 0.9328, 0.9434, 0.9328, 0.9434, 0.9328, 0.9434, 0.9328, 0.9434, 0.9328, 0.9434, 0.9328, 0.9434, 0.9328, 0.9434, 0.9328, 0.9434, 0.9328, 0.9434, 0.9328, 0.9434, 0.9328, 0.9434, 0.9328, 0.9434, 0.9328, 0.9434, 0.9328, 0.9434, 0.9328, 0.9434, 0.9328, 0.9434, 0.9328, 0.9434, 0.9328, 0.9434, 0.9328, 0.9434, 0.9328, 0.9434, 0.9328, 0.9434, 0.9328, 0.9434, 0.9328, 0.9434, 0.9328, 0.9434, 0.9328, 0.9434, 0.9328, 0.05801, 0.9382, 0.05801, 0.9382, 0.05801, 0.9382, 0.05801, 0.9382, 0.05801, 0.9382, 0.9434, 0.9328, 0.9434, 0.9328, 0.9434, 0.9328, 0.9434, 0.9328, 0.9434, 0.9328, 0.9434, 0.9328, 0.9434, 0.9328, 0.9434, 0.9328, 0.9434, 0.9328, 0.9434, 0.9328, 0.9434, 0.9328, 0.9434, 0.9328, 0.9434, 0.9328, 0.9434, 0.9328, 0.9434, 0.9328, 0.9434, 0.9328, 0.9434, 0.9328, 0.9434, 0.9328, 0.9434, 0.9328, 0.9434, 0.9328, 0.9434, 0.9328, 0.9434, 0.9328, 0.9434, 0.9328, 0.9434, 0.9328, 0.9434, 0.9328, 0.9434, 0.9328, 0.9434, 0.9328, 0.9434, 0.9328, 0.9434, 0.9328, 0.9434, 0.9328, 0.9434, 0.9328, 0.9434, 0.9328, 0.9434, 0.9328, 0.9434, 0.9328, 0.9434, 0.9328, 0.9434, 0.9328, 0.9434, 0.9328, 0.9434, 0.9328, 0.9434, 0.9328, 0.9434, 0.9328, 0.9434, 0.9328, 0.9434, 0.9328, 0.9434, 0.9328, 0.9434, 0.9328, 0.9434, 0.9328, 0.9434, 0.9328, 0.9434, 0.9328, 0.9434, 0.9328, 0.9434, 0.9328, 0.9434, 0.9328, 0.9434, 0.9328, 0.9434, 0.9328, 0.9434, 0.9328, 0.9434, 0.9328, 0.9434, 0.9328, 0.9434, 0.9328, 0.9434, 0.9328, 0.9434, 0.9328, 0.9434, 0.9328, 0.9434, 0.9328, 0.9434, 0.9328, 0.9434, 0.9328, 0.9434, 0.9328, 0.9434, 0.9328, 0.9434, 0.9328, 0.9434, 0.9328, 0.9434, 0.9328, 0.9434, 0.9328, 0.9434, 0.9328, 0.9434, 0.9328, 0.9434, 0.9328, 0.9434, 0.9328, 0.9434, 0.9328, 0.9434, 0.9328, 0.9434, 0.9328, 0.9434, 0.9328, 0.9434, 0.9328, 0.9434, 0.9328, 0.9434, 0.9328, 0.9434, 0.9328, 0.9434, 0.9328, 0.9434, 0.9328, 0.9434, 0.9328, 0.9434, 0.9328, 0.9434, 0.9328, 0.9434, 0.9328, 0.9434, 0.9328, 0.9434, 0.9328, 0.9434, 0.9328, 0.9434, 0.9328, 0.9434, 0.9328, 0.05801, 0.9382, 0.05801, 0.9382, 0.05801, 0.9382, 0.05801, 0.9382])
me_cube.materials.append(mat_material)
me_cube.materials.append(mat_material_001)
me_cube.use_mirror_vertex_groups = False
me_cube.update()
me_cube_001 = bpy.data.meshes.new('Cube.001')
me_cube_001.from_pydata([(0.8162, -0.8332, -1.74), (0.8162, -1.702, -0.8694), (0.8162, -1.447, -1.485), (0.8162, -1.702, 0.8694), (0.8162, -0.8332, 1.74), (0.8162, -1.447, 1.485), (0.8162, 1.779, -0.8719), (0.8162, 0.9076, -1.74), (0.8162, 1.524, -1.486), (0.8162, 0.9076, 1.74), (0.8162, 1.779, 0.8719), (0.8162, 1.524, 1.486), (0.0, 1.0, -0.1455), (0.0, 0.1431, -1.0), (0.0, 0.749, -0.7497), (0.0, 0.1431, 1.0), (0.0, 1.0, 0.1455), (0.0, 0.749, 0.7497), (0.0, -0.1452, -1.0), (0.0, -1.0, -0.1434), (0.0, -0.7496, -0.7491), (0.0, -1.0, 0.1434), (-3.725e-09, -0.1452, 1.0), (-9.313e-10, -0.7496, 0.7491), (0.7029, 1.027, 0.1413), (0.7029, 0.1658, 1.0), (0.7029, 0.7748, 0.7485), (0.7029, -0.9729, -0.1391), (0.7029, -0.1138, -1.0), (0.7029, -0.7213, -0.7478), (0.7029, 1.027, -0.1413), (0.7029, 0.1658, -1.0), (0.7029, 0.7748, -0.7485), (0.7029, -0.9729, 0.1391), (0.7029, -0.1138, 1.0), (0.7029, -0.7213, 0.7478), (0.9382, 1.192, 0.6004), (0.9382, 0.6366, 1.153), (0.9382, 1.029, 0.991), (0.9382, 0.6366, -1.153), (0.9382, 1.192, -0.6004), (0.9382, 1.029, -0.991), (0.9382, -1.115, -0.5984), (0.9382, -0.5617, -1.153), (0.9382, -0.9525, -0.9909), (0.9382, -0.5617, 1.153), (0.9382, -1.115, 0.5984), (0.9382, -0.9525, 0.9909), (1.037, 1.587, -0.6793), (1.037, 1.332, -1.294), (1.037, 0.715, -1.549), (1.037, -1.255, -1.293), (1.037, -1.51, -0.6768), (1.037, -0.6406, -1.549), (1.037, -1.51, 0.6768), (1.037, -1.255, 1.293), (1.037, -0.6406, 1.549), (1.037, 1.332, 1.294), (1.037, 1.587, 0.6793), (1.037, 0.715, 1.549), (1.037, 1.192, -0.6004), (1.037, 1.029, -0.991), (1.037, 0.6366, -1.153), (1.037, -0.9525, -0.9909), (1.037, -1.115, -0.5984), (1.037, -0.5617, -1.153), (1.037, -1.115, 0.5984), (1.037, -0.9525, 0.9909), (1.037, -0.5617, 1.153), (1.037, 1.029, 0.991), (1.037, 1.192, 0.6004), (1.037, 0.6366, 1.153)], [], [(12, 16, 24, 30), (1, 3, 33, 27), (3, 1, 52, 54), (39, 41, 40, 36, 38, 37, 45, 47, 46, 42, 44, 43), (27, 33, 21, 19), (6, 10, 58, 48), (9, 4, 56, 59), (25, 15, 22, 34), (13, 31, 28, 18), (9, 25, 34, 4), (30, 24, 10, 6), (0, 7, 50, 53), (25, 9, 11, 26), (26, 11, 10, 24), (28, 0, 2, 29), (29, 2, 1, 27), (31, 13, 14, 32), (32, 14, 12, 30), (34, 22, 23, 35), (35, 23, 21, 33), (15, 25, 26, 17), (17, 26, 24, 16), (18, 28, 29, 20), (20, 29, 27, 19), (7, 31, 32, 8), (8, 32, 30, 6), (4, 34, 35, 5), (5, 35, 33, 3), (6, 48, 49, 8), (8, 49, 50, 7), (52, 1, 2, 51), (51, 2, 0, 53), (3, 54, 55, 5), (5, 55, 56, 4), (58, 10, 11, 57), (57, 11, 9, 59), (31, 7, 0, 28), (60, 61, 49, 48), (61, 62, 50, 49), (63, 64, 52, 51), (65, 63, 51, 53), (66, 67, 55, 54), (67, 68, 56, 55), (69, 70, 58, 57), (71, 69, 57, 59), (64, 66, 54, 52), (62, 65, 53, 50), (68, 71, 59, 56), (70, 60, 48, 58), (40, 41, 61, 60), (41, 39, 62, 61), (44, 42, 64, 63), (43, 44, 63, 65), (46, 47, 67, 66), (47, 45, 68, 67), (38, 36, 70, 69), (37, 38, 69, 71), (42, 46, 66, 64), (39, 43, 65, 62), (45, 37, 71, 68), (36, 40, 60, 70)])
_uv = me_cube_001.uv_layers.new(name='UVMap')
_uv.uv.foreach_set('vector', [0.9527, 0.9474, 0.9527, 0.9474, 0.9527, 0.9474, 0.9527, 0.9474, 0.9527, 0.9474, 0.9527, 0.9474, 0.9527, 0.9474, 0.9527, 0.9474, 0.9527, 0.9474, 0.9527, 0.9474, 0.9527, 0.9474, 0.9527, 0.9474, 0.05859, 0.947, 0.05859, 0.947, 0.05859, 0.947, 0.05859, 0.947, 0.05859, 0.947, 0.05859, 0.947, 0.05859, 0.947, 0.05859, 0.947, 0.05859, 0.947, 0.05859, 0.947, 0.05859, 0.947, 0.05859, 0.947, 0.9527, 0.9474, 0.9527, 0.9474, 0.9527, 0.9474, 0.9527, 0.9474, 0.9527, 0.9474, 0.9527, 0.9474, 0.9527, 0.9474, 0.9527, 0.9474, 0.9527, 0.9474, 0.9527, 0.9474, 0.9527, 0.9474, 0.9527, 0.9474, 0.9527, 0.9474, 0.9527, 0.9474, 0.9527, 0.9474, 0.9527, 0.9474, 0.9527, 0.9474, 0.9527, 0.9474, 0.9527, 0.9474, 0.9527, 0.9474, 0.9527, 0.9474, 0.9527, 0.9474, 0.9527, 0.9474, 0.9527, 0.9474, 0.9527, 0.9474, 0.9527, 0.9474, 0.9527, 0.9474, 0.9527, 0.9474, 0.9527, 0.9474, 0.9527, 0.9474, 0.9527, 0.9474, 0.9527, 0.9474, 0.9527, 0.9474, 0.9527, 0.9474, 0.9527, 0.9474, 0.9527, 0.9474, 0.9527, 0.9474, 0.9527, 0.9474, 0.9527, 0.9474, 0.9527, 0.9474, 0.9527, 0.9474, 0.9527, 0.9474, 0.9527, 0.9474, 0.9527, 0.9474, 0.9527, 0.9474, 0.9527, 0.9474, 0.9527, 0.9474, 0.9527, 0.9474, 0.9527, 0.9474, 0.9527, 0.9474, 0.9527, 0.9474, 0.9527, 0.9474, 0.9527, 0.9474, 0.9527, 0.9474, 0.9527, 0.9474, 0.9527, 0.9474, 0.9527, 0.9474, 0.9527, 0.9474, 0.9527, 0.9474, 0.9527, 0.9474, 0.9527, 0.9474, 0.9527, 0.9474, 0.9527, 0.9474, 0.9527, 0.9474, 0.9527, 0.9474, 0.9527, 0.9474, 0.9527, 0.9474, 0.9527, 0.9474, 0.9527, 0.9474, 0.9527, 0.9474, 0.9527, 0.9474, 0.9527, 0.9474, 0.9527, 0.9474, 0.9527, 0.9474, 0.9527, 0.9474, 0.9527, 0.9474, 0.9527, 0.9474, 0.9527, 0.9474, 0.9527, 0.9474, 0.9527, 0.9474, 0.9527, 0.9474, 0.9527, 0.9474, 0.9527, 0.9474, 0.9527, 0.9474, 0.9527, 0.9474, 0.9527, 0.9474, 0.9527, 0.9474, 0.9527, 0.9474, 0.9527, 0.9474, 0.9527, 0.9474, 0.9527, 0.9474, 0.9527, 0.9474, 0.9527, 0.9474, 0.9527, 0.9474, 0.9527, 0.9474, 0.9527, 0.9474, 0.9527, 0.9474, 0.9527, 0.9474, 0.9527, 0.9474, 0.9527, 0.9474, 0.9527, 0.9474, 0.9527, 0.9474, 0.9527, 0.9474, 0.9527, 0.9474, 0.9527, 0.9474, 0.9527, 0.9474, 0.9527, 0.9474, 0.9527, 0.9474, 0.9527, 0.9474, 0.9527, 0.9474, 0.9527, 0.9474, 0.9527, 0.9474, 0.9527, 0.9474, 0.9527, 0.9474, 0.9527, 0.9474, 0.9527, 0.9474, 0.9527, 0.9474, 0.9527, 0.9474, 0.9527, 0.9474, 0.9527, 0.9474, 0.9527, 0.9474, 0.9527, 0.9474, 0.9527, 0.9474, 0.9527, 0.9474, 0.9527, 0.9474, 0.9527, 0.9474, 0.9527, 0.9474, 0.9527, 0.9474, 0.9527, 0.9474, 0.9527, 0.9474, 0.9527, 0.9474, 0.9527, 0.9474, 0.9527, 0.9474, 0.9527, 0.9474, 0.9527, 0.9474, 0.9527, 0.9474, 0.9527, 0.9474, 0.9527, 0.9474, 0.9527, 0.9474, 0.9527, 0.9474, 0.9527, 0.9474, 0.9527, 0.9474, 0.9527, 0.9474, 0.9527, 0.9474, 0.9527, 0.9474, 0.9527, 0.9474, 0.9527, 0.9474, 0.9527, 0.9474, 0.9527, 0.9474, 0.9527, 0.9474, 0.9527, 0.9474, 0.9527, 0.9474, 0.9527, 0.9474, 0.9527, 0.9474, 0.9527, 0.9474, 0.9527, 0.9474, 0.9527, 0.9474, 0.9527, 0.9474, 0.9527, 0.9474, 0.9527, 0.9474, 0.9527, 0.9474, 0.9527, 0.9474, 0.9527, 0.9474, 0.9527, 0.9474, 0.9527, 0.9474, 0.9527, 0.9474, 0.9527, 0.9474, 0.9527, 0.9474, 0.9527, 0.9474, 0.9527, 0.9474, 0.9527, 0.9474, 0.9527, 0.9474, 0.9527, 0.9474, 0.9527, 0.9474, 0.9527, 0.9474, 0.9527, 0.9474, 0.9527, 0.9474, 0.9527, 0.9474, 0.9527, 0.9474, 0.9527, 0.9474, 0.9527, 0.9474, 0.9527, 0.9474, 0.9527, 0.9474, 0.9527, 0.9474, 0.9527, 0.9474, 0.9527, 0.9474, 0.9527, 0.9474, 0.9527, 0.9474, 0.9527, 0.9474, 0.9527, 0.9474, 0.9527, 0.9474, 0.9527, 0.9474, 0.9527, 0.9474, 0.9527, 0.9474, 0.9527, 0.9474, 0.9527, 0.9474, 0.9527, 0.9474, 0.9527, 0.9474, 0.9527, 0.9474, 0.9527, 0.9474, 0.9527, 0.9474, 0.9527, 0.9474, 0.9527, 0.9474, 0.9527, 0.9474, 0.9527, 0.9474, 0.9527, 0.9474, 0.9527, 0.9474, 0.9527, 0.9474, 0.9527, 0.9474, 0.9527, 0.9474, 0.9527, 0.9474, 0.9527, 0.9474, 0.9527, 0.9474, 0.9527, 0.9474, 0.9527, 0.9474, 0.9527, 0.9474, 0.9527, 0.9474, 0.9527, 0.9474, 0.9527, 0.9474, 0.9527, 0.9474, 0.9527, 0.9474, 0.9527, 0.9474, 0.9527, 0.9474, 0.9527, 0.9474, 0.9527, 0.9474, 0.9527, 0.9474, 0.9527, 0.9474, 0.9527, 0.9474])
me_cube_001.materials.append(mat_material)
me_cube_001.update()

# ---- objects
ob_cube = bpy.data.objects.new('Cube', me_cube)
ob_empty = bpy.data.objects.new('Empty', None)
ob_cube_001 = bpy.data.objects.new('Cube.001', me_cube_001)

# ---- transforms, parenting, visibility, modifiers, constraints
ob_cube.location = (0.0, 0.008241, -0.03983)
ob_cube.scale = (0.09361, 0.09361, 0.09361)
ob_cube.lock_rotations_4d = False
ob_cube.empty_display_type = 'ARROWS'
ob_cube.lineart.crease_threshold = 0.0
_m = ob_cube.modifiers.new('Mirror', 'MIRROR')
_m.use_clip = True
_m.merge_threshold = 0.1
_m = ob_cube.modifiers.new('Auto Smooth', 'NODES')
_m.node_group = ng_auto_smooth
_gi = [s.identifier for s in ng_auto_smooth.interface.items_tree if s.item_type == 'SOCKET' and s.in_out == 'INPUT']
_m[_gi[1]] = 0.5236  # Angle
ob_empty.location = (-4.562e-17, -1.293, -0.2055)
ob_empty.rotation_euler = (1.571, -0.0, 1.571)
ob_empty.empty_display_type = 'IMAGE'
ob_empty.empty_display_size = 5.0
ob_cube_001.parent = ob_cube
ob_cube_001.matrix_parent_inverse = Matrix(((10.68, -0.0, 0.0, -0.0), (-0.0, 10.68, -0.0, -0.08804), (0.0, -0.0, 10.68, 0.4255), (-0.0, 0.0, -0.0, 1.0)))
ob_cube_001.location = (1.788e-17, -0.7832, 0.08054)
ob_cube_001.scale = (0.1665, 0.02328, 0.02328)
_m = ob_cube_001.modifiers.new('Mirror', 'MIRROR')
_m.use_clip = True

# ---- collection membership
col_collection.objects.link(ob_cube)
col_collection.objects.link(ob_empty)
col_collection.objects.link(ob_cube_001)

# ---- scene / render settings (as saved in the file)
scene.frame_start = 1; scene.frame_end = 250; scene.frame_set(54)
scene.render.engine = 'BLENDER_EEVEE_NEXT'
scene.cycles.sampling_pattern = 'TABULATED_SOBOL'
scene.cycles.use_light_tree = False
scene.view_settings.view_transform = 'Filmic'
bpy.context.view_layer.update()

# ---- added for rendering (the .blend has no active camera and no usable light): camera, sun
cam_auto = bpy.data.cameras.new('AutoCamera')
cam_auto.lens = 50.0
cam_auto.sensor_width = 36.0
cam_auto.clip_end = 1000.0
ob_auto_camera = bpy.data.objects.new('AutoCamera', cam_auto)
scene.collection.objects.link(ob_auto_camera)
ob_auto_camera.location = (4.57027, -6.7523, 3.62196)
ob_auto_camera.rotation_euler = (1.09748, -7.21219e-08, 0.694738)
scene.camera = ob_auto_camera
light_auto_sun = bpy.data.lights.new('AutoSun', 'SUN')
light_auto_sun.energy = 3.0
light_auto_sun.angle = 0.0523599
ob_auto_sun = bpy.data.objects.new('AutoSun', light_auto_sun)
scene.collection.objects.link(ob_auto_sun)
ob_auto_sun.rotation_euler = (0.872665, 0.174533, 0.523599)
bpy.context.view_layer.update()
